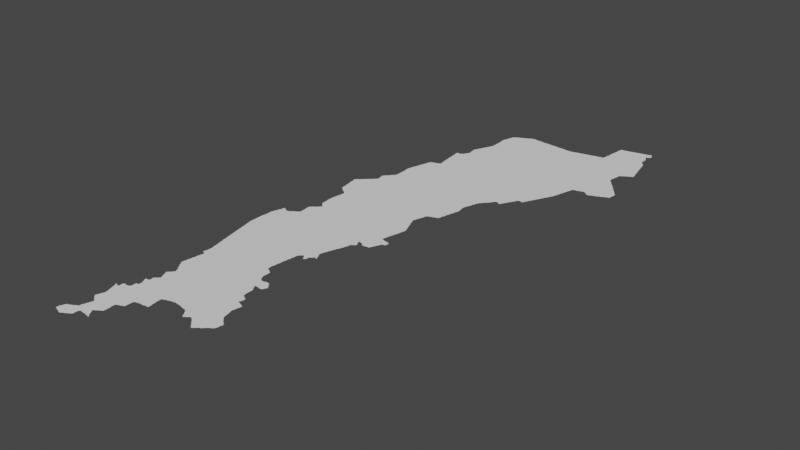 # Source: valparaiso.blend  (saved by Blender 3.3.6; exported with 4.5.12 LTS)
import bpy
from mathutils import Matrix  # noqa: F401  (used for matrix-valued properties, if any)

bpy.ops.wm.read_factory_settings(use_empty=True)
scene = bpy.context.scene
scene.name = 'Scene'

# ---- collections
col_collection = bpy.data.collections.new('Collection'); scene.collection.children.link(col_collection)

# ---- node groups
ng_auto_smooth = bpy.data.node_groups.new('Auto Smooth', 'GeometryNodeTree')
_s = ng_auto_smooth.interface.new_socket(name='Geometry', in_out='OUTPUT', socket_type='NodeSocketGeometry')
_s = ng_auto_smooth.interface.new_socket(name='Geometry', in_out='INPUT', socket_type='NodeSocketGeometry')
_s = ng_auto_smooth.interface.new_socket(name='Angle', in_out='INPUT', socket_type='NodeSocketFloat')
_s.subtype = 'ANGLE'
_s.min_value = 0.0
_s.max_value = 3.142
ng_auto_smooth.is_modifier = True
_N = ng_auto_smooth.nodes; _L = ng_auto_smooth.links
n0 = _N.new('NodeGroupOutput'); n0.name = 'Group Output'; n0.location = (480, -100)
n1 = _N.new('NodeGroupInput'); n1.name = 'Group Input'; n1.location = (-420, -300)
n2 = _N.new('NodeGroupInput'); n2.name = 'Group Input.001'; n2.location = (-60, -100)
n3 = _N.new('GeometryNodeSetShadeSmooth'); n3.name = 'Set Shade Smooth'; n3.location = (120, -100)
n3.domain = 'EDGE'
n4 = _N.new('GeometryNodeSetShadeSmooth'); n4.name = 'Set Shade Smooth.001'; n4.location = (300, -100)
n5 = _N.new('GeometryNodeInputMeshEdgeAngle'); n5.name = 'Edge Angle'; n5.location = (-420, -220)
n6 = _N.new('GeometryNodeInputEdgeSmooth'); n6.name = 'Is Edge Smooth'; n6.location = (-60, -160)
n7 = _N.new('GeometryNodeInputShadeSmooth'); n7.name = 'Is Face Smooth'; n7.location = (-240, -340)
n8 = _N.new('FunctionNodeBooleanMath'); n8.name = 'Boolean Math'; n8.location = (-60, -220)
n9 = _N.new('FunctionNodeCompare'); n9.name = 'Compare'; n9.location = (-240, -180)
n9.operation = 'LESS_EQUAL'
_L.new(n5.outputs[0], n9.inputs[0])
_L.new(n4.outputs[0], n0.inputs[0])
_L.new(n1.outputs[1], n9.inputs[1])
_L.new(n9.outputs[0], n8.inputs[0])
_L.new(n7.outputs[0], n8.inputs[1])
_L.new(n2.outputs[0], n3.inputs[0])
_L.new(n6.outputs[0], n3.inputs[1])
_L.new(n3.outputs[0], n4.inputs[0])
_L.new(n8.outputs[0], n3.inputs[2])
n0.is_active_output = True

# ---- world
world_world = bpy.data.worlds.new('World'); scene.world = world_world
world_world.use_nodes = True; world_world.node_tree.nodes.clear()
_N = world_world.node_tree.nodes; _L = world_world.node_tree.links
n0 = _N.new('ShaderNodeOutputWorld'); n0.name = 'World Output'; n0.location = (300, 300)
n1 = _N.new('ShaderNodeBackground'); n1.name = 'Background'; n1.location = (10, 300)
n1.inputs[0].default_value = (0.05088, 0.05088, 0.05088, 1.0)
_L.new(n1.outputs[0], n0.inputs[0])
n0.is_active_output = True
world_world.color = (0.05088, 0.05088, 0.05088)
world_world.use_sun_shadow = False
world_world.sun_shadow_jitter_overblur = 0.0

# ---- meshes
me_mesh = bpy.data.meshes.new('Mesh')
me_mesh.from_pydata([(-71.8, -33.92, -5.375e-08), (-71.79, -33.92, -8.551e-08), (-71.77, -33.93, -9.255e-08), (-71.74, -33.94, -4.528e-08), (-71.75, -33.93, -9.501e-08), (-71.73, -33.94, -7.937e-08), (-71.74, -33.84, -9.988e-08), (-71.71, -33.95, -8.723e-08), (-71.69, -33.95, -8.144e-08), (-71.67, -33.93, -9.342e-08), (-71.83, -33.91, -8.477e-08), (-71.83, -33.89, -9.215e-08), (-71.83, -33.85, -8.25e-08), (-71.82, -33.84, -5.951e-08), (-71.81, -33.91, -9.692e-08), (-71.83, -33.87, -9.474e-08), (-71.81, -33.83, -9.597e-08), (-71.81, -33.81, -8.498e-08), (-71.8, -33.79, -6.3e-08), (-71.79, -33.79, -9.848e-08), (-71.79, -33.77, -7.937e-08), (-71.77, -33.77, -8.99e-08), (-71.75, -33.77, -9.926e-08), (-71.75, -33.76, -6.459e-08), (-71.73, -33.75, -8.785e-08), (-71.71, -33.75, -9.641e-08), (-71.71, -33.74, -6.748e-08), (-71.69, -33.73, -9.542e-08), (-71.68, -33.72, -3.329e-08), (-71.7, -33.44, -9.133e-08), (-71.71, -33.43, -8.424e-08), (-71.7, -33.41, -7.852e-08), (-71.7, -33.4, -4.606e-08), (-71.68, -33.46, -4.217e-08), (-71.69, -33.45, -8.081e-08), (-71.69, -33.39, -9.636e-08), (-71.69, -33.37, -9.052e-08), (-71.68, -33.35, -8.091e-08), (-71.68, -33.34, -5.375e-08), (-71.74, -33.09, -3.329e-08), (-71.72, -33.14, -3.329e-08), (-71.72, -33.13, -7.277e-08), (-71.73, -33.11, -8.723e-08), (-71.74, -33.1, -4.772e-08), (-71.74, -33.09, -7.741e-08), (-71.73, -33.09, -8.939e-08), (-71.74, -33.09, -4.439e-08), (-71.73, -33.1, -8.279e-08), (-71.7, -33.2, -6.469e-08), (-71.7, -33.19, -6.972e-08), (-71.71, -33.17, -8.529e-08), (-71.71, -33.15, -9.136e-08), (-71.71, -33.13, -9.988e-08), (-71.71, -33.1, -5.555e-08), (-71.68, -33.26, -6.469e-08), (-71.68, -33.25, -6.972e-08), (-71.69, -33.23, -8.529e-08), (-71.69, -33.21, -9.442e-08), (-71.57, -33.15, -9.988e-08), (-71.69, -33.11, -9.476e-08), (-71.72, -30.81, -3.329e-08), (-71.72, -30.81, -4.439e-08), (-71.7, -30.91, -4.661e-08), (-71.7, -30.89, -7.53e-08), (-71.7, -30.87, -8.334e-08), (-71.71, -30.85, -8.952e-08), (-71.71, -30.83, -9.69e-08), (-71.71, -30.81, -8.802e-08), (-71.71, -30.81, -9.427e-08), (-71.71, -30.79, -9.875e-08), (-71.71, -30.77, -9.364e-08), (-71.71, -30.75, -9.479e-08), (-71.71, -30.73, -9.275e-08), (-71.68, -31.0, -4.578e-08), (-71.68, -30.99, -6.972e-08), (-71.68, -30.97, -8.6e-08), (-71.69, -30.95, -8.823e-08), (-71.69, -30.93, -9.089e-08), (-71.69, -30.91, -9.948e-08), (-71.56, -30.67, -9.988e-08), (-71.7, -33.1, 3.329e-08), (-71.71, -30.71, -9.111e-08), (-71.71, -30.69, -9.156e-08), (-71.71, -30.67, -9.326e-08), (-71.71, -30.65, -9.324e-08), (-71.71, -30.63, -9.244e-08), (-71.71, -30.61, -9.113e-08), (-71.7, -30.59, -8.74e-08), (-71.7, -30.55, -9.669e-08), (-71.7, -30.53, -9.497e-08), (-71.7, -30.51, -7.491e-08), (-71.7, -30.49, -7.491e-08), (-71.7, -30.45, -4.756e-08), (-71.7, -30.57, -9.308e-08), (-71.69, -30.45, -9.742e-08), (-71.69, -30.43, -8.953e-08), (-71.69, -30.41, -8.135e-08), (-71.68, -30.39, -5.993e-08), (-71.7, -30.47, 4.92e-08), (-71.68, -33.94, -4.412e-08), (-71.65, -33.92, -7.67e-08), (-71.64, -33.92, -3.329e-08), (-71.67, -33.72, -7.551e-08), (-71.65, -33.69, -9.2e-08), (-71.65, -33.67, -8.48e-08), (-71.64, -33.65, -7.116e-08), (-71.64, -33.64, -4.439e-08), (-71.63, -33.91, -8.848e-08), (-71.65, -33.71, -1.028e-07), (-71.63, -33.63, -9.439e-08), (-71.63, -33.61, -8.92e-08), (-71.61, -33.9, -7.01e-08), (-71.61, -33.89, -9.848e-08), (-71.55, -33.68, -9.988e-08), (-71.62, -33.59, -8.767e-08), (-71.59, -33.89, -8.18e-08), (-71.56, -33.79, -9.572e-08), (-71.58, -33.88, -6.193e-08), (-71.57, -33.87, -9.597e-08), (-71.56, -33.85, -9.015e-08), (-71.56, -33.87, -7.687e-08), (-71.56, -33.82, -8.74e-08), (-71.55, -33.77, -8.535e-08), (-71.53, -33.76, -8.234e-08), (-71.51, -33.77, -8.685e-08), (-71.49, -33.77, -9.305e-08), (-71.47, -33.77, -9.831e-08), (-71.45, -33.77, -9.517e-08), (-71.44, -33.67, -8.048e-08), (-71.43, -33.65, -9.458e-08), (-71.43, -33.78, -4.735e-08), (-71.43, -33.77, -1.041e-07), (-71.42, -33.7, -7.106e-08), (-71.43, -33.69, -9.067e-08), (-71.41, -33.78, -8.304e-08), (-71.41, -33.73, -9.848e-08), (-71.41, -33.71, -8.186e-08), (-71.41, -33.65, -7.92e-08), (-71.39, -33.78, -9.632e-08), (-71.39, -33.75, -9.306e-08), (-71.4, -33.73, -7.166e-08), (-71.4, -33.64, -4.162e-08), (-71.39, -33.63, -9.079e-08), (-71.37, -33.61, -9.665e-08), (-71.37, -33.79, -1.044e-07), (-71.36, -33.78, -9.5e-08), (-71.38, -33.78, -8.74e-08), (-71.36, -33.79, -4.578e-08), (-71.37, -33.77, -8.505e-08), (-71.38, -33.76, -5.28e-08), (-71.37, -33.62, -7.025e-08), (-71.66, -33.48, -6.587e-08), (-71.67, -33.47, -8.437e-08), (-71.67, -33.29, -9.129e-08), (-71.65, -33.49, -7.999e-08), (-71.67, -33.33, -9.896e-08), (-71.67, -33.31, -9.968e-08), (-71.62, -33.57, -6.685e-08), (-71.63, -33.51, -7.55e-08), (-71.63, -33.49, -9.926e-08), (-71.61, -33.57, -9.681e-08), (-71.61, -33.55, -8.238e-08), (-71.6, -33.53, -8.231e-08), (-71.61, -33.51, -9.619e-08), (-71.54, -33.5, -9.988e-08), (-71.34, -33.43, -9.682e-08), (-71.33, -33.23, -9.988e-08), (-71.34, -33.45, -9.493e-08), (-71.67, -33.27, -9.455e-08), (-71.67, -33.11, -9.305e-08), (-71.67, -33.09, -9.331e-08), (-71.67, -33.07, -9.292e-08), (-71.67, -33.05, -9.156e-08), (-71.67, -33.04, -6.796e-08), (-71.65, -33.03, -9.354e-08), (-71.64, -33.02, -4.395e-08), (-71.63, -33.03, -8.739e-08), (-71.64, -33.02, -3.329e-08), (-71.61, -33.04, -8.132e-08), (-71.59, -33.03, -8.566e-08), (-71.57, -33.03, -9.926e-08), (-71.57, -33.02, -7.311e-08), (-71.55, -33.01, -9.4e-08), (-71.55, -32.99, -9.366e-08), (-71.55, -32.97, -9.156e-08), (-71.46, -32.99, -9.988e-08), (-71.27, -32.84, -9.988e-08), (-71.56, -32.78, -4.412e-08), (-71.56, -32.78, -5.827e-08), (-71.55, -32.95, -9.156e-08), (-71.55, -32.93, -8.186e-08), (-71.54, -32.82, -6.989e-08), (-71.54, -32.81, -7.753e-08), (-71.55, -32.79, -9.302e-08), (-71.55, -32.78, -8.088e-08), (-71.53, -32.93, -9.331e-08), (-71.52, -32.86, -4.578e-08), (-71.52, -32.85, -7.59e-08), (-71.53, -32.83, -9.057e-08), (-71.53, -32.78, -8.299e-08), (-71.51, -32.93, -9.503e-08), (-71.51, -32.89, -9.672e-08), (-71.51, -32.87, -9.614e-08), (-71.51, -32.78, -8.74e-08), (-71.5, -32.73, -5.261e-08), (-71.5, -32.71, -6.4e-08), (-71.51, -32.91, -9.608e-08), (-71.49, -32.77, -9.506e-08), (-71.49, -32.75, -9.643e-08), (-71.49, -32.73, -9.624e-08), (-71.49, -32.71, -9.508e-08), (-71.49, -32.69, -7.135e-08), (-71.47, -32.69, -9.587e-08), (-71.46, -32.67, -7.135e-08), (-71.45, -32.67, -9.587e-08), (-71.44, -32.65, -7.283e-08), (-71.43, -32.65, -9.705e-08), (-71.48, -32.53, -6.084e-08), (-71.49, -32.51, -8.147e-08), (-71.48, -32.5, -5.327e-08), (-71.46, -32.58, -3.329e-08), (-71.46, -32.57, -7.219e-08), (-71.47, -32.55, -8.802e-08), (-71.47, -32.53, -9.615e-08), (-71.45, -32.5, -9.988e-08), (-71.47, -32.49, -8.537e-08), (-71.46, -32.48, -6.126e-08), (-71.46, -32.34, -3.329e-08), (-71.47, -32.33, -7.877e-08), (-71.44, -32.62, -5.438e-08), (-71.44, -32.61, -8.091e-08), (-71.45, -32.59, -9.312e-08), (-71.45, -32.47, -8.826e-08), (-71.44, -32.46, -6.703e-08), (-71.44, -32.36, -8.141e-08), (-71.45, -32.35, -9.169e-08), (-71.43, -32.63, -9.51e-08), (-71.33, -32.46, -9.988e-08), (-71.43, -32.45, -9.051e-08), (-71.42, -32.43, -7.135e-08), (-71.42, -32.4, -3.329e-08), (-71.43, -32.39, -8.822e-08), (-71.43, -32.37, -9.508e-08), (-71.41, -32.43, -9.677e-08), (-71.41, -32.41, -8.766e-08), (-71.54, -32.22, -4.217e-08), (-71.54, -32.21, -8.005e-08), (-71.54, -32.19, -7.14e-08), (-71.54, -32.17, -4.756e-08), (-71.52, -32.25, -6.95e-08), (-71.53, -32.23, -9.92e-08), (-71.53, -32.17, -9.848e-08), (-71.53, -32.11, -9.157e-08), (-71.52, -32.09, -8.435e-08), (-71.52, -32.07, -7.915e-08), (-71.52, -32.05, -6.848e-08), (-71.52, -32.04, -4.439e-08), (-71.5, -32.28, -7.01e-08), (-71.51, -32.27, -7.935e-08), (-71.51, -32.25, -9.681e-08), (-71.53, -32.15, -9.574e-08), (-71.53, -32.13, -9.445e-08), (-71.51, -32.03, -9.536e-08), (-71.51, -32.01, -9.374e-08), (-71.48, -32.31, -8.256e-08), (-71.49, -32.29, -8.94e-08), (-71.47, -32.31, -9.677e-08), (-71.4, -32.17, -9.988e-08), (-71.55, -31.85, -7.76e-08), (-71.54, -31.83, -8.299e-08), (-71.54, -31.81, -6.57e-08), (-71.54, -31.8, -4.439e-08), (-71.54, -31.68, -3.329e-08), (-71.52, -31.86, -3.329e-08), (-71.53, -31.85, -9.963e-08), (-71.53, -31.79, -9.447e-08), (-71.53, -31.73, -8.685e-08), (-71.53, -31.71, -8.942e-08), (-71.53, -31.69, -9.257e-08), (-71.51, -31.99, -9.273e-08), (-71.51, -31.97, -8.756e-08), (-71.5, -31.95, -8.359e-08), (-71.5, -31.93, -7.588e-08), (-71.5, -31.91, -4.735e-08), (-71.51, -31.86, -6.972e-08), (-71.47, -31.74, -9.988e-08), (-71.53, -31.77, -9.455e-08), (-71.53, -31.75, -9.286e-08), (-71.49, -31.91, -9.85e-08), (-71.49, -31.89, -9.958e-08), (-71.49, -31.87, -9.411e-08), (-71.6, -31.39, -5.69e-08), (-71.6, -31.37, -7.852e-08), (-71.58, -31.48, -4.606e-08), (-71.58, -31.47, -7.708e-08), (-71.59, -31.45, -8.468e-08), (-71.59, -31.43, -9.157e-08), (-71.59, -31.41, -9.415e-08), (-71.59, -31.39, -9.927e-08), (-71.56, -31.58, -4.439e-08), (-71.56, -31.57, -6.784e-08), (-71.56, -31.55, -9.565e-08), (-71.57, -31.53, -9.923e-08), (-71.57, -31.51, -9.466e-08), (-71.57, -31.49, -9.692e-08), (-71.54, -31.67, -6.187e-08), (-71.54, -31.65, -8.18e-08), (-71.55, -31.63, -8.928e-08), (-71.55, -31.61, -9.301e-08), (-71.55, -31.59, -9.554e-08), (-71.45, -31.43, -9.988e-08), (-71.66, -31.1, -4.578e-08), (-71.66, -31.09, -6.972e-08), (-71.66, -31.07, -8.883e-08), (-71.67, -31.05, -8.796e-08), (-71.64, -31.2, -4.578e-08), (-71.64, -31.19, -7.39e-08), (-71.64, -31.17, -8.416e-08), (-71.65, -31.15, -9.087e-08), (-71.65, -31.13, -9.306e-08), (-71.65, -31.11, -9.614e-08), (-71.62, -31.3, -6.78e-08), (-71.62, -31.29, -6.57e-08), (-71.62, -31.26, -8.484e-08), (-71.63, -31.25, -9.061e-08), (-71.63, -31.23, -9.056e-08), (-71.63, -31.21, -9.614e-08), (-71.61, -31.35, -8.951e-08), (-71.61, -31.33, -9.002e-08), (-71.61, -31.31, -9.677e-08), (-71.52, -31.18, -9.988e-08), (-71.18, -31.31, -9.988e-08), (-71.67, -31.03, -9.438e-08), (-71.67, -31.01, -9.981e-08), (-71.27, -30.93, -9.988e-08), (-71.27, -30.57, -9.988e-08), (-71.36, -33.79, -4.439e-08), (-71.36, -33.79, -5.868e-08), (-71.35, -33.61, -8.505e-08), (-71.34, -33.6, -5.771e-08), (-71.33, -33.57, -1.04e-07), (-71.34, -33.47, -9.132e-08), (-71.33, -33.59, -9.056e-08), (-71.33, -33.55, -9.156e-08), (-71.33, -33.53, -8.952e-08), (-71.33, -33.51, -8.99e-08), (-71.33, -33.49, -8.685e-08), (-71.33, -33.41, -9.04e-08), (-71.31, -33.4, -7.88e-08), (-71.29, -33.39, -9.305e-08), (-71.3, -33.4, -4.412e-08), (-71.27, -33.39, -8.565e-08), (-71.22, -33.29, -9.551e-08), (-71.25, -33.38, -6.564e-08), (-71.25, -33.37, -9.722e-08), (-71.23, -33.37, -8.914e-08), (-71.23, -33.34, -9.988e-08), (-71.22, -33.37, -7.501e-08), (-71.22, -33.35, -8.359e-08), (-71.22, -33.33, -8.324e-08), (-71.22, -33.31, -8.324e-08), (-71.21, -33.23, -9.321e-08), (-70.99, -33.15, -9.972e-08), (-71.22, -33.27, -7.491e-08), (-71.22, -33.25, -6.73e-08), (-71.19, -33.22, -7.971e-08), (-71.17, -33.22, -6.73e-08), (-71.15, -33.22, -4.717e-08), (-71.15, -33.21, -9.77e-08), (-71.13, -33.21, -9.477e-08), (-71.01, -33.07, -9.912e-08), (-71.11, -33.21, -9.144e-08), (-71.09, -33.21, -8.997e-08), (-71.07, -33.21, -9.245e-08), (-71.05, -33.2, -8.737e-08), (-71.12, -32.56, -9.988e-08), (-71.08, -32.16, -9.988e-08), (-71.22, -31.71, -9.988e-08), (-70.9, -31.84, -9.988e-08), (-70.98, -31.12, -9.988e-08), (-70.88, -30.77, -9.988e-08), (-71.03, -33.2, -7.915e-08), (-71.01, -32.99, -9.64e-08), (-71.01, -33.2, -6.73e-08), (-70.99, -33.19, -9.289e-08), (-71.0, -33.13, -9.029e-08), (-71.01, -33.05, -9.264e-08), (-71.01, -33.03, -9.159e-08), (-71.01, -33.01, -8.997e-08), (-71.01, -32.97, -9.402e-08), (-70.99, -33.2, -4.717e-08), (-70.99, -33.17, -8.942e-08), (-71.0, -33.11, -8.088e-08), (-71.0, -33.09, -6.948e-08), (-71.0, -33.07, -4.756e-08), (-70.99, -32.97, -8.707e-08), (-70.97, -32.96, -7.277e-08), (-70.96, -32.96, -8.82e-08), (-70.91, -32.77, -9.988e-08), (-70.95, -32.95, -9.499e-08), (-70.93, -32.95, -8.897e-08), (-70.91, -32.94, -7.955e-08), (-70.89, -32.94, -7.497e-08), (-70.89, -32.93, -9.79e-08), (-70.87, -32.93, -8.953e-08), (-70.82, -32.92, -9.124e-08), (-70.85, -32.93, -8.523e-08), (-70.83, -32.92, -6.784e-08), (-70.82, -32.92, -3.329e-08), (-70.82, -32.92, -3.329e-08), (-70.81, -32.92, -7.619e-08), (-70.8, -32.92, -5.716e-08), (-70.82, -32.92, -9.597e-08), (-70.79, -32.92, -8.739e-08), (-70.77, -32.92, -8.435e-08), (-70.7, -32.63, -9.988e-08), (-70.75, -32.93, -9.281e-08), (-70.73, -32.93, -9.49e-08), (-70.69, -32.15, -9.988e-08), (-70.8, -31.5, -9.988e-08), (-70.64, -31.27, -9.988e-08), (-70.63, -30.65, -9.988e-08), (-70.6, -32.96, -3.329e-08), (-70.59, -32.97, -8.236e-08), (-70.56, -33.0, -7.688e-08), (-70.57, -32.99, -8.363e-08), (-70.57, -32.97, -9.869e-08), (-70.54, -33.03, -7.311e-08), (-70.55, -33.01, -9.223e-08), (-70.52, -33.06, -8.078e-08), (-70.53, -33.05, -8.566e-08), (-70.53, -33.03, -9.926e-08), (-70.51, -33.08, -6.869e-08), (-70.51, -33.07, -9.419e-08), (-70.51, -33.01, -9.988e-08), (-70.5, -33.08, -5.527e-08), (-70.49, -33.07, -9.083e-08), (-70.49, -33.05, -9.988e-08), (-70.45, -33.03, -9.91e-08), (-70.47, -33.06, -6.748e-08), (-70.47, -33.05, -9.587e-08), (-70.45, -33.05, -7.658e-08), (-70.43, -33.03, -8.346e-08), (-70.41, -33.02, -7.251e-08), (-70.39, -33.03, -9.629e-08), (-70.7, -32.94, -4.578e-08), (-70.71, -32.93, -9.849e-08), (-70.69, -32.94, -6.972e-08), (-70.67, -32.94, -8.359e-08), (-70.65, -32.95, -8.707e-08), (-70.63, -32.95, -9.111e-08), (-70.61, -32.95, -9.31e-08), (-70.36, -32.74, -9.988e-08), (-70.48, -32.55, -9.988e-08), (-70.44, -32.28, -9.988e-08), (-70.46, -32.45, -4.994e-08), (-70.46, -32.4, -6.243e-08), (-70.25, -32.43, -9.985e-08), (-70.52, -31.91, -9.988e-08), (-70.39, -32.02, -9.988e-08), (-70.45, -31.85, -9.544e-08), (-70.47, -31.73, -9.564e-08), (-70.47, -31.81, -9.146e-08), (-70.47, -31.79, -9.364e-08), (-70.47, -31.77, -9.364e-08), (-70.47, -31.75, -9.364e-08), (-70.47, -31.71, -9.188e-08), (-70.47, -31.69, -9.275e-08), (-70.44, -31.86, -6.634e-08), (-70.46, -31.83, -4.994e-08), (-70.46, -31.82, -3.329e-08), (-70.42, -31.88, -7.695e-08), (-70.43, -31.87, -8.643e-08), (-70.41, -31.89, -9.614e-08), (-70.56, -31.51, -9.325e-08), (-70.57, -31.59, -9.343e-08), (-70.55, -31.39, -9.687e-08), (-70.57, -31.61, -8.775e-08), (-70.57, -31.57, -9.111e-08), (-70.57, -31.55, -9.215e-08), (-70.57, -31.53, -9.458e-08), (-70.55, -31.63, -8.569e-08), (-70.56, -31.62, -3.329e-08), (-70.56, -31.52, -4.162e-08), (-70.56, -31.49, -7.491e-08), (-70.56, -31.47, -8.005e-08), (-70.56, -31.45, -8.468e-08), (-70.55, -31.43, -8.756e-08), (-70.55, -31.41, -8.952e-08), (-70.55, -31.37, -9.188e-08), (-70.53, -31.65, -9.388e-08), (-70.54, -31.64, -6.354e-08), (-70.51, -31.65, -7.715e-08), (-70.49, -31.67, -9.095e-08), (-70.5, -31.66, -4.217e-08), (-70.47, -31.68, -7.025e-08), (-70.54, -30.98, -9.988e-08), (-70.55, -31.35, -9.458e-08), (-70.54, -31.31, -8.414e-08), (-70.53, -31.23, -9.475e-08), (-70.54, -31.34, -4.162e-08), (-70.54, -31.33, -5.842e-08), (-70.54, -31.29, -8.416e-08), (-70.53, -31.27, -8.788e-08), (-70.53, -31.25, -9.018e-08), (-70.53, -31.21, -9.458e-08), (-70.52, -31.19, -6.884e-08), (-70.52, -31.2, -4.162e-08), (-70.52, -31.17, -7.708e-08), (-70.52, -31.15, -8.416e-08), (-70.51, -31.13, -8.798e-08), (-70.5, -31.12, -4.217e-08), (-70.49, -31.11, -8.92e-08), (-70.48, -31.1, -6.023e-08), (-70.47, -31.09, -9.492e-08), (-70.44, -31.1, -4.412e-08), (-70.45, -31.09, -9.018e-08), (-70.42, -31.13, -7.068e-08), (-70.43, -31.11, -9.168e-08), (-70.4, -31.16, -5.868e-08), (-70.41, -31.15, -8.536e-08), (-70.41, -31.13, -9.926e-08), (-70.41, -30.8, -9.988e-08), (-70.31, -30.97, -1.03e-07), (-70.39, -33.04, -7.135e-08), (-70.36, -33.06, -6.703e-08), (-70.37, -33.05, -9.914e-08), (-70.34, -33.08, -6.023e-08), (-70.35, -33.07, -9.347e-08), (-70.32, -33.1, -6.326e-08), (-70.33, -33.09, -9.185e-08), (-70.27, -33.07, -9.988e-08), (-70.3, -33.12, -7.593e-08), (-70.31, -33.11, -8.928e-08), (-70.28, -33.14, -4.217e-08), (-70.29, -33.13, -8.768e-08), (-70.26, -33.16, -3.329e-08), (-70.27, -33.15, -8.5e-08), (-70.25, -33.17, -8.138e-08), (-70.23, -33.17, -8.186e-08), (-70.21, -33.15, -9.315e-08), (-70.22, -33.16, -4.217e-08), (-70.2, -33.14, -6.326e-08), (-70.19, -33.13, -9.306e-08), (-70.17, -33.12, -7.132e-08), (-70.17, -33.11, -9.681e-08), (-70.15, -33.11, -7.65e-08), (-70.13, -33.09, -9.687e-08), (-70.14, -33.1, -2.096e-08), (-70.12, -33.08, -6.792e-08), (-70.11, -33.07, -9.05e-08), (-70.1, -33.06, -6.354e-08), (-70.09, -33.05, -9.492e-08), (-70.2, -32.91, -9.988e-08), (-70.14, -32.71, -9.775e-08), (-70.13, -32.73, -9.302e-08), (-70.15, -32.67, -9.257e-08), (-70.15, -32.65, -8.92e-08), (-70.13, -32.77, -9.926e-08), (-70.13, -32.75, -9.134e-08), (-70.14, -32.69, -6.326e-08), (-70.14, -32.68, -3.329e-08), (-70.1, -32.8, -7.612e-08), (-70.11, -32.79, -8.718e-08), (-70.12, -32.77, -5.69e-08), (-70.08, -32.82, -8.043e-08), (-70.09, -32.81, -9.05e-08), (-70.25, -32.41, -9.924e-08), (-70.23, -32.43, -9.815e-08), (-70.23, -32.37, -9.56e-08), (-70.25, -32.32, -9.014e-08), (-70.19, -32.45, -1.019e-07), (-70.24, -32.4, -4.578e-08), (-70.24, -32.39, -7.425e-08), (-70.23, -32.35, -8.92e-08), (-70.23, -32.33, -8.24e-08), (-70.21, -32.44, -7.616e-08), (-70.2, -32.44, -4.162e-08), (-70.16, -32.63, -8.891e-08), (-70.16, -32.59, -8.72e-08), (-70.15, -32.57, -9.104e-08), (-70.17, -32.45, -8.49e-08), (-70.16, -32.61, -7.454e-08), (-70.15, -32.55, -9.111e-08), (-70.15, -32.53, -9.36e-08), (-70.14, -32.51, -7.356e-08), (-70.15, -32.47, -9.848e-08), (-70.15, -32.46, -6.3e-08), (-70.14, -32.52, -4.162e-08), (-70.14, -32.49, -8.089e-08), (-70.13, -32.47, -7.971e-08), (-70.31, -32.27, -9.684e-08), (-70.35, -32.09, -9.684e-08), (-70.35, -32.07, -8.698e-08), (-70.37, -32.05, -8.978e-08), (-70.38, -32.03, -5.993e-08), (-70.38, -32.03, -5.993e-08), (-70.38, -32.03, -3.329e-08), (-70.37, -32.03, -4.994e-08), (-70.37, -32.03, -4.994e-08), (-70.37, -32.04, -6.291e-08), (-70.36, -32.03, -5.716e-08), (-70.33, -32.11, -9.379e-08), (-70.36, -32.06, -4.217e-08), (-70.35, -32.03, -9.861e-08), (-70.32, -32.13, -8.248e-08), (-70.34, -32.09, -7.166e-08), (-70.33, -32.03, -9.49e-08), (-70.31, -32.29, -9.691e-08), (-70.32, -32.25, -7.491e-08), (-70.32, -32.23, -7.491e-08), (-70.32, -32.21, -7.491e-08), (-70.32, -32.19, -7.491e-08), (-70.32, -32.17, -7.491e-08), (-70.32, -32.15, -7.491e-08), (-70.32, -32.12, -5.438e-08), (-70.3, -32.04, -4.578e-08), (-70.31, -32.03, -9.614e-08), (-70.23, -31.99, -1.001e-07), (-70.29, -32.29, -8.321e-08), (-70.29, -32.04, -8.615e-08), (-70.27, -32.31, -9.41e-08), (-70.28, -32.3, -5.868e-08), (-70.27, -32.04, -8.25e-08), (-70.25, -32.04, -7.01e-08), (-70.25, -32.03, -9.41e-08), (-70.23, -32.01, -8.524e-08), (-70.24, -32.32, -3.329e-08), (-70.24, -32.02, -5.438e-08), (-70.39, -31.89, -9.364e-08), (-70.33, -31.92, -9.988e-08), (-70.37, -31.89, -9.587e-08), (-70.35, -31.89, -9.77e-08), (-70.35, -31.88, -4.717e-08), (-70.33, -31.88, -4.994e-08), (-70.31, -31.88, -4.994e-08), (-70.3, -31.88, -7.273e-08), (-70.27, -31.91, -9.926e-08), (-70.27, -31.89, -8.048e-08), (-70.28, -31.88, -3.329e-08), (-70.25, -31.93, -9.45e-08), (-70.25, -31.91, -7.627e-08), (-70.23, -31.95, -9.5e-08), (-70.24, -31.93, -7.037e-08), (-70.22, -31.98, -5.771e-08), (-70.21, -31.97, -8.383e-08), (-70.22, -31.96, -6.703e-08), (-70.4, -31.16, -6.023e-08), (-70.39, -31.15, -9.399e-08), (-70.4, -31.1, -9.988e-08), (-70.37, -31.09, -9.207e-08), (-70.37, -31.14, -6.973e-08), (-70.37, -31.13, -9.175e-08), (-70.37, -31.11, -9.228e-08), (-70.36, -31.08, -6.023e-08), (-70.35, -31.07, -9.083e-08), (-70.34, -31.06, -5.327e-08), (-70.33, -31.05, -8.743e-08), (-70.32, -31.04, -8.351e-08), (-70.3, -31.04, -7.7e-08), (-70.29, -31.04, -4.994e-08), (-70.27, -31.04, -4.717e-08), (-70.33, -30.93, -9.621e-08), (-70.33, -30.91, -9.848e-08), (-70.32, -30.89, -8.93e-08), (-70.32, -31.03, -9.114e-08), (-70.3, -31.03, -8.802e-08), (-70.3, -30.98, -7.608e-08), (-70.31, -30.95, -8.25e-08), (-70.32, -30.94, -5.438e-08), (-70.32, -30.91, -5.993e-08), (-70.31, -30.87, -8.963e-08), (-70.31, -30.85, -9.603e-08), (-70.3, -30.83, -8.318e-08), (-70.29, -31.01, -9.328e-08), (-70.29, -30.99, -8.25e-08), (-70.3, -30.84, -4.606e-08), (-70.29, -30.81, -8.723e-08), (-70.29, -30.79, -9.349e-08), (-70.28, -30.77, -7.852e-08), (-70.27, -31.03, -8.032e-08), (-70.28, -31.02, -4.412e-08), (-70.28, -30.78, -4.162e-08), (-70.27, -30.75, -8.529e-08), (-70.27, -30.73, -9.221e-08), (-70.26, -30.72, -4.162e-08), (-70.07, -33.04, -7.166e-08), (-70.07, -33.03, -9.76e-08), (-70.05, -33.03, -7.991e-08), (-70.04, -33.02, -6.115e-08), (-70.03, -33.01, -8.469e-08), (-70.02, -32.99, -7.74e-08), (-70.01, -32.97, -8.933e-08), (-70.02, -33.0, -4.162e-08), (-70.07, -32.83, -9.306e-08), (-70.01, -32.93, -9.704e-08), (-70.03, -32.87, -9.817e-08), (-70.03, -32.86, -8.685e-08), (-70.05, -32.85, -9.587e-08), (-70.06, -32.84, -6.597e-08), (-70.01, -32.95, -9.301e-08), (-70.0, -32.91, -7.841e-08), (-70.01, -32.89, -9.926e-08), (-70.01, -32.87, -7.698e-08), (-70.0, -32.92, -4.578e-08), (-70.0, -32.89, -7.68e-08), (-70.44, -32.5, 0.0), (-71.6, -30.55, -8.74e-08), (-71.67, -30.39, -9.952e-08), (-71.6, -30.48, -9.988e-08), (-71.48, -30.35, -9.988e-08), (-71.53, -30.5, -8.74e-08), (-71.67, -30.37, -8.953e-08), (-71.66, -30.33, -6.207e-08), (-71.67, -30.35, -8.686e-08), (-71.65, -30.33, -9.926e-08), (-71.65, -30.31, -9.089e-08), (-71.65, -30.29, -8.407e-08), (-71.64, -30.27, -6.459e-08), (-71.61, -30.32, -9.988e-08), (-71.63, -30.27, -9.926e-08), (-71.64, -30.26, -8.495e-08), (-71.64, -30.25, -4.772e-08), (-71.63, -30.25, -7.741e-08), (-71.63, -30.25, -3.329e-08), (-71.63, -30.26, -6.629e-08), (-71.61, -30.27, -9.095e-08), (-71.62, -30.26, -4.162e-08), (-71.57, -30.29, -8.975e-08), (-71.59, -30.29, -9.926e-08), (-71.59, -30.28, -7.311e-08), (-71.55, -30.3, -6.511e-08), (-71.53, -30.29, -8.753e-08), (-71.51, -30.29, -9.681e-08), (-71.51, -30.28, -6.95e-08), (-71.49, -30.27, -8.94e-08), (-71.48, -30.26, -4.162e-08), (-71.47, -30.25, -7.877e-08), (-71.45, -30.25, -9.677e-08), (-71.45, -30.24, -6.249e-08), (-71.43, -30.23, -8.804e-08), (-71.42, -30.22, -3.329e-08), (-71.39, -30.21, -9.812e-08), (-71.41, -30.21, -7.787e-08), (-71.4, -30.08, -4.578e-08), (-71.39, -30.19, -8.564e-08), (-71.39, -30.17, -9.183e-08), (-71.39, -30.15, -9.156e-08), (-71.39, -30.13, -9.428e-08), (-71.39, -30.11, -9.241e-08), (-71.39, -30.09, -9.855e-08), (-71.16, -30.28, -9.988e-08), (-71.4, -30.07, -5.427e-08), (-71.4, -30.05, -7.869e-08), (-71.4, -30.03, -8.369e-08), (-71.4, -30.01, -7.633e-08), (-71.33, -30.01, -9.988e-08), (-71.39, -30.01, -9.926e-08), (-71.39, -29.99, -7.766e-08), (-71.37, -29.99, -9.76e-08), (-71.37, -29.97, -7.491e-08), (-71.48, -29.2, -4.439e-08), (-71.48, -29.19, -7.082e-08), (-71.48, -29.17, -8.193e-08), (-71.48, -29.15, -9.664e-08), (-71.49, -29.13, -8.902e-08), (-71.47, -29.25, -7.846e-08), (-71.47, -29.23, -9.089e-08), (-71.47, -29.21, -9.536e-08), (-71.45, -29.26, -6.973e-08), (-71.45, -29.25, -9.699e-08), (-71.42, -29.28, -5.28e-08), (-71.43, -29.27, -9.294e-08), (-71.4, -29.3, -3.329e-08), (-71.41, -29.29, -9.81e-08), (-71.39, -29.31, -8.818e-08), (-71.37, -29.32, -7.025e-08), (-71.37, -29.31, -9.655e-08), (-71.52, -28.94, -4.162e-08), (-71.52, -28.93, -5.842e-08), (-71.52, -28.91, -7.142e-08), (-71.5, -29.07, -4.717e-08), (-71.5, -29.05, -7.427e-08), (-71.5, -29.03, -9.354e-08), (-71.51, -29.01, -8.721e-08), (-71.51, -28.99, -9.258e-08), (-71.51, -28.97, -9.734e-08), (-71.51, -28.95, -9.52e-08), (-71.49, -28.92, -9.988e-08), (-71.52, -28.9, -5.874e-08), (-71.51, -28.89, -8.161e-08), (-71.5, -28.88, -3.329e-08), (-71.49, -29.11, -9.32e-08), (-71.49, -29.09, -9.459e-08), (-71.49, -29.07, -9.748e-08), (-71.49, -28.87, -7.894e-08), (-71.47, -28.87, -9.926e-08), (-71.47, -28.85, -7.732e-08), (-71.3, -28.89, -9.988e-08), (-71.45, -28.85, -9.926e-08), (-71.45, -28.83, -7.627e-08), (-71.43, -28.83, -9.76e-08), (-71.43, -28.81, -7.468e-08), (-71.41, -28.81, -9.76e-08), (-71.41, -28.8, -7.391e-08), (-71.39, -28.79, -9.104e-08), (-71.39, -28.77, -7.135e-08), (-71.37, -28.76, -7.275e-08), (-71.12, -30.54, -9.988e-08), (-70.97, -30.54, -8.74e-08), (-71.02, -29.95, -9.988e-08), (-71.35, -29.97, -9.587e-08), (-71.35, -29.96, -6.973e-08), (-71.34, -29.79, -6.611e-08), (-71.34, -29.77, -8.132e-08), (-71.33, -29.95, -9.399e-08), (-71.32, -29.94, -6.354e-08), (-71.32, -29.82, -7.068e-08), (-71.33, -29.81, -8.229e-08), (-71.33, -29.79, -9.926e-08), (-71.31, -29.93, -9.099e-08), (-71.3, -29.92, -5.327e-08), (-71.3, -29.84, -8.163e-08), (-71.31, -29.83, -8.959e-08), (-71.29, -29.91, -8.814e-08), (-71.28, -29.87, -7.299e-08), (-71.29, -29.85, -9.5e-08), (-71.24, -29.94, -9.988e-08), (-71.27, -29.89, -9.013e-08), (-71.27, -29.87, -9.741e-08), (-71.23, -29.7, -9.988e-08), (-71.34, -29.75, -8.324e-08), (-71.34, -29.73, -9.726e-08), (-71.34, -29.71, -9.04e-08), (-71.35, -29.69, -8.647e-08), (-71.35, -29.67, -8.99e-08), (-71.35, -29.65, -8.902e-08), (-71.35, -29.63, -9.156e-08), (-71.35, -29.61, -9.445e-08), (-71.35, -29.59, -9.422e-08), (-71.35, -29.57, -9.076e-08), (-71.35, -29.55, -8.738e-08), (-71.34, -29.53, -8.777e-08), (-71.34, -29.51, -8.005e-08), (-71.34, -29.49, -6.73e-08), (-71.34, -29.47, -6.628e-08), (-71.33, -29.45, -9.667e-08), (-71.33, -29.47, -9.89e-08), (-71.0, -29.46, -9.988e-08), (-71.34, -29.34, -5.868e-08), (-71.35, -29.33, -9.306e-08), (-71.33, -29.43, -9.094e-08), (-71.33, -29.41, -8.902e-08), (-71.32, -29.39, -8.435e-08), (-71.32, -29.37, -8.005e-08), (-71.33, -29.35, -8.768e-08), (-71.29, -29.23, -9.988e-08), (-70.95, -29.13, -9.988e-08), (-71.13, -28.67, -9.988e-08), (-70.91, -28.81, -9.988e-08), (-71.37, -28.77, -9.649e-08), (-71.35, -28.75, -9.399e-08), (-71.34, -28.74, -6.703e-08), (-71.33, -28.73, -9.399e-08), (-71.32, -28.72, -6.703e-08), (-71.31, -28.71, -8.663e-08), (-71.3, -28.7, -6.126e-08), (-71.29, -28.69, -9.185e-08), (-71.28, -28.68, -6.126e-08), (-71.28, -28.62, -4.578e-08), (-71.28, -28.61, -7.509e-08), (-71.28, -28.59, -9.387e-08), (-71.29, -28.57, -9.128e-08), (-71.29, -28.55, -9.023e-08), (-71.28, -28.53, -7.135e-08), (-71.27, -28.67, -9.39e-08), (-71.27, -28.65, -9.056e-08), (-71.27, -28.63, -9.883e-08), (-71.27, -28.53, -9.681e-08), (-71.27, -28.51, -7.468e-08), (-71.25, -28.51, -9.76e-08), (-71.25, -28.49, -7.55e-08), (-71.23, -28.49, -9.926e-08), (-71.21, -28.47, -9.874e-08), (-71.23, -28.47, -7.732e-08), (-71.21, -28.45, -7.121e-08), (-71.2, -28.44, -3.329e-08), (-71.19, -28.43, -8.293e-08), (-70.89, -28.45, -9.988e-08), (-71.18, -28.42, -6.582e-08), (-71.17, -28.41, -8.602e-08), (-71.16, -28.4, -6.815e-08), (-71.15, -28.39, -9.317e-08), (-71.15, -28.37, -9.275e-08), (-71.15, -28.35, -9.275e-08), (-71.15, -28.33, -9.275e-08), (-71.15, -28.31, -9.862e-08), (-71.15, -28.29, -9.228e-08), (-71.15, -28.27, -9.36e-08), (-71.15, -28.19, -9.781e-08), (-71.15, -28.17, -9.651e-08), (-71.06, -28.19, -9.988e-08), (-71.16, -28.11, -4.994e-08), (-71.16, -28.07, -4.661e-08), (-71.15, -28.07, -9.858e-08), (-71.15, -28.05, -8.914e-08), (-71.15, -28.03, -8.48e-08), (-71.14, -28.01, -6.784e-08), (-71.14, -28.0, -3.329e-08), (-71.13, -27.99, -9.932e-08), (-71.12, -27.95, -7.757e-08), (-71.12, -27.93, -5.327e-08), (-71.13, -27.97, -9.671e-08), (-71.11, -27.93, -9.77e-08), (-71.11, -27.91, -9.056e-08), (-71.11, -27.89, -8.45e-08), (-71.1, -27.87, -7.14e-08), (-71.1, -27.86, -4.439e-08), (-71.02, -27.87, -9.988e-08), (-71.09, -27.85, -9.43e-08), (-71.09, -27.83, -8.897e-08), (-71.08, -27.81, -7.856e-08), (-71.08, -27.79, -5.76e-08), (-71.07, -27.79, -9.848e-08), (-71.07, -27.77, -9.108e-08), (-71.07, -27.75, -8.674e-08), (-71.06, -27.73, -7.277e-08), (-71.06, -27.72, -6.71e-08), (-71.05, -27.71, -9.518e-08), (-71.05, -27.69, -8.24e-08), (-70.96, -30.47, -9.988e-08), (-70.88, -30.51, -9.364e-08), (-70.71, -30.56, -9.988e-08), (-70.74, -30.52, -4.994e-08), (-70.81, -30.32, -9.988e-08), (-70.55, -30.06, -9.988e-08), (-70.71, -29.63, -9.988e-08), (-70.67, -29.36, -9.988e-08), (-70.43, -28.94, -9.988e-08), (-70.77, -28.14, -9.988e-08), (-70.84, -27.88, -9.988e-08), (-70.96, -27.72, -9.988e-08), (-71.03, -27.69, -9.339e-08), (-71.01, -27.68, -7.616e-08), (-70.99, -27.67, -8.802e-08), (-70.97, -27.67, -9.603e-08), (-70.96, -27.66, -7.237e-08), (-70.95, -27.66, -8.152e-08), (-70.93, -27.65, -8.953e-08), (-70.91, -27.65, -9.848e-08), (-70.91, -27.64, -6.564e-08), (-70.9, -27.59, -8.491e-08), (-70.9, -27.57, -8.359e-08), (-70.91, -27.55, -8.756e-08), (-70.91, -27.53, -9.266e-08), (-70.89, -27.63, -9.755e-08), (-70.89, -27.61, -9.926e-08), (-70.64, -27.55, -9.988e-08), (-70.94, -27.29, -4.786e-08), (-70.94, -27.27, -6.73e-08), (-70.94, -27.25, -7.708e-08), (-70.94, -27.23, -8.234e-08), (-70.94, -27.21, -8.74e-08), (-70.92, -27.48, -4.439e-08), (-70.92, -27.47, -6.187e-08), (-70.92, -27.45, -7.708e-08), (-70.92, -27.43, -8.703e-08), (-70.92, -27.41, -8.74e-08), (-70.93, -27.39, -8.848e-08), (-70.93, -27.37, -9.289e-08), (-70.93, -27.35, -9.726e-08), (-70.93, -27.32, -9.442e-08), (-70.93, -27.31, -9.364e-08), (-70.93, -27.29, -9.932e-08), (-70.91, -27.51, -9.089e-08), (-70.91, -27.49, -9.745e-08), (-70.95, -27.19, -8.848e-08), (-70.95, -27.17, -9.29e-08), (-70.95, -27.15, -9.111e-08), (-70.95, -27.14, -7.016e-08), (-70.85, -27.21, -9.988e-08), (-70.93, -27.14, -7.491e-08), (-70.91, -27.14, -7.491e-08), (-70.89, -27.14, -7.491e-08), (-70.87, -27.13, -8.454e-08), (-70.86, -27.12, -4.162e-08), (-70.85, -27.11, -8.94e-08), (-70.84, -27.09, -6.835e-08), (-70.83, -27.09, -9.76e-08), (-70.83, -27.07, -8.324e-08), (-70.82, -27.06, -5.438e-08), (-70.82, -26.91, -4.661e-08), (-70.82, -26.89, -6.952e-08), (-70.81, -27.05, -9.501e-08), (-70.8, -27.03, -7.581e-08), (-70.8, -27.01, -7.532e-08), (-70.8, -26.99, -9.431e-08), (-70.81, -26.97, -8.721e-08), (-70.81, -26.95, -8.92e-08), (-70.81, -26.93, -9.228e-08), (-70.81, -26.91, -9.77e-08), (-70.64, -26.78, -9.988e-08), (-70.82, -26.87, -5.693e-08), (-70.81, -26.87, -9.681e-08), (-70.81, -26.85, -8.397e-08), (-70.8, -26.83, -6.541e-08), (-70.79, -26.83, -9.926e-08), (-70.79, -26.81, -8.894e-08), (-70.78, -26.78, -4.162e-08), (-70.78, -26.79, -8.851e-08), (-70.77, -26.77, -9.153e-08), (-70.76, -26.75, -8.152e-08), (-70.76, -26.74, -2.239e-08), (-70.75, -26.73, -9.393e-08), (-70.75, -26.71, -8.048e-08), (-70.74, -26.69, -5.693e-08), (-70.73, -26.69, -9.587e-08), (-70.73, -26.67, -8.723e-08), (-70.72, -26.65, -6.541e-08), (-70.45, -30.51, -9.988e-08), (-70.28, -30.35, -9.988e-08), (-70.41, -29.78, -9.988e-08), (-70.39, -29.28, -9.988e-08), (-70.58, -28.64, -9.988e-08), (-70.31, -28.62, -9.988e-08), (-70.46, -28.74, -8.74e-08), (-70.46, -28.68, -4.994e-08), (-70.46, -28.64, -4.994e-08), (-70.46, -28.6, -4.994e-08), (-70.46, -28.56, -4.994e-08), (-70.46, -28.52, -4.994e-08), (-70.46, -28.48, -4.994e-08), (-70.55, -28.41, -9.988e-08), (-70.5, -28.37, -9.988e-08), (-70.45, -28.16, -9.988e-08), (-70.46, -28.44, -4.994e-08), (-70.45, -28.38, -2.497e-08), (-70.46, -28.3, -4.994e-08), (-70.46, -28.26, -4.994e-08), (-70.23, -28.3, -9.988e-08), (-70.51, -27.88, -9.988e-08), (-70.29, -27.69, -9.988e-08), (-70.61, -27.07, -9.988e-08), (-70.35, -27.09, -9.988e-08), (-70.46, -27.36, -8.74e-08), (-70.3, -27.42, -9.988e-08), (-70.46, -27.04, -8.74e-08), (-70.46, -26.98, -4.994e-08), (-70.48, -26.89, -9.988e-08), (-70.71, -26.65, -9.756e-08), (-70.71, -26.63, -9.316e-08), (-70.7, -26.61, -7.38e-08), (-70.7, -26.6, -6.078e-08), (-70.69, -26.59, -9.024e-08), (-70.68, -26.57, -8.091e-08), (-70.6, -26.51, -9.988e-08), (-70.46, -26.76, -4.994e-08), (-70.46, -26.72, -4.994e-08), (-70.46, -26.68, -4.994e-08), (-70.46, -26.64, -4.994e-08), (-70.46, -26.6, -4.994e-08), (-70.46, -26.56, -4.994e-08), (-70.31, -26.69, -9.988e-08), (-70.68, -26.55, -8.005e-08), (-70.68, -26.53, -8.324e-08), (-70.68, -26.45, -9.623e-08), (-70.68, -26.43, -8.517e-08), (-70.68, -26.41, -8.74e-08), (-70.68, -26.39, -8.74e-08), (-70.68, -26.37, -8.74e-08), (-70.68, -26.35, -8.74e-08), (-70.68, -26.33, -8.74e-08), (-70.69, -26.31, -8.848e-08), (-70.69, -26.28, -9.304e-08), (-70.69, -26.27, -8.99e-08), (-70.69, -26.25, -8.759e-08), (-70.55, -26.18, -9.988e-08), (-70.5, -26.42, -9.988e-08), (-70.46, -26.52, -4.994e-08), (-70.46, -26.48, -4.994e-08), (-70.46, -26.34, -4.994e-08), (-70.46, -26.3, -4.994e-08), (-70.46, -26.26, -4.994e-08), (-70.33, -26.25, -9.988e-08), (-70.68, -26.23, -7.425e-08), (-70.68, -26.22, -6.652e-08), (-70.67, -26.21, -9.439e-08), (-70.66, -26.17, -8.386e-08), (-70.66, -26.15, -6.582e-08), (-70.66, -26.14, -3.329e-08), (-70.67, -26.19, -9.1e-08), (-70.65, -26.11, -9.002e-08), (-70.64, -26.09, -8.016e-08), (-70.64, -26.07, -5.845e-08), (-70.65, -26.13, -9.909e-08), (-70.63, -26.07, -9.77e-08), (-70.63, -26.05, -8.085e-08), (-70.61, -26.05, -8.893e-08), (-70.6, -26.04, -5.771e-08), (-70.59, -26.03, -8.424e-08), (-70.57, -26.03, -9.681e-08), (-70.57, -26.02, -7.833e-08), (-70.55, -26.01, -8.566e-08), (-70.51, -26.04, -9.988e-08), (-70.53, -26.01, -9.681e-08), (-70.53, -26.0, -6.249e-08), (-70.51, -25.99, -8.684e-08), (-70.46, -26.22, -4.994e-08), (-70.46, -26.18, -4.994e-08), (-70.46, -26.14, -4.994e-08), (-70.45, -26.08, -2.497e-08), (-70.46, -26.01, -4.994e-08), (-70.49, -25.99, -9.848e-08), (-70.49, -25.98, -6.638e-08), (-70.47, -25.97, -8.684e-08), (-70.45, -25.96, -7.058e-08), (-70.43, -25.95, -8.785e-08), (-70.41, -25.95, -9.926e-08), (-70.41, -25.94, -6.928e-08), (-70.25, -30.69, -9.406e-08), (-70.21, -30.57, -9.932e-08), (-70.17, -30.47, -9.846e-08), (-70.26, -30.71, -7.401e-08), (-70.25, -30.67, -9.681e-08), (-70.23, -30.63, -8.624e-08), (-70.24, -30.67, -5.693e-08), (-70.23, -30.65, -8.362e-08), (-70.19, -30.51, -9.596e-08), (-70.19, -30.49, -9.594e-08), (-70.22, -30.62, -3.329e-08), (-70.22, -30.61, -7.277e-08), (-70.21, -30.59, -8.751e-08), (-70.2, -30.56, -8.717e-08), (-70.2, -30.55, -8.209e-08), (-70.19, -30.53, -8.872e-08), (-70.18, -30.48, -5.527e-08), (-70.15, -30.46, -7.311e-08), (-70.15, -30.45, -9.926e-08), (-70.13, -30.41, -9.076e-08), (-70.13, -30.45, -9.123e-08), (-70.13, -30.43, -9.439e-08), (-70.12, -30.42, -4.439e-08), (-70.12, -30.42, -3.329e-08), (-70.19, -30.22, -9.988e-08), (-70.16, -30.34, -5.077e-08), (-70.16, -30.35, -8.908e-08), (-70.16, -30.36, -6.791e-08), (-70.15, -30.39, -9.848e-08), (-70.15, -30.37, -8.505e-08), (-70.16, -30.34, -6.076e-08), (-70.15, -30.34, -7.491e-08), (-70.14, -30.34, -7.425e-08), (-70.14, -30.39, -7.01e-08), (-70.13, -30.34, -8.359e-08), (-70.06, -30.06, -9.988e-08), (-70.11, -30.35, -8.6e-08), (-70.09, -30.37, -7.468e-08), (-70.09, -30.35, -9.634e-08), (-69.94, -30.19, -9.988e-08), (-70.15, -29.9, -9.988e-08), (-70.21, -29.6, -9.988e-08), (-70.14, -29.37, -9.988e-08), (-70.03, -29.11, -9.988e-08), (-69.86, -28.75, -9.988e-08), (-69.98, -28.53, -9.988e-08), (-70.22, -28.02, -9.988e-08), (-70.0, -27.7, -9.988e-08), (-70.2, -27.37, -9.988e-08), (-70.08, -27.14, -9.988e-08), (-69.99, -27.39, -9.988e-08), (-70.1, -27.35, -8.74e-08), (-70.04, -26.81, -9.988e-08), (-70.1, -26.5, -9.988e-08), (-70.1, -26.24, -9.988e-08), (-70.39, -25.93, -8.971e-08), (-70.38, -25.92, -6.025e-08), (-70.29, -25.91, -9.168e-08), (-70.25, -25.92, -9.516e-08), (-70.27, -25.92, -9.075e-08), (-70.21, -25.92, -9.511e-08), (-70.23, -25.92, -8.684e-08), (-70.16, -26.02, -9.988e-08), (-70.19, -25.92, -7.547e-08), (-70.15, -25.93, -9.77e-08), (-70.13, -25.93, -9.364e-08), (-70.11, -25.93, -9.228e-08), (-70.07, -25.93, -9.692e-08), (-70.09, -25.93, -9.275e-08), (-70.37, -25.92, -7.38e-08), (-70.35, -25.91, -9.018e-08), (-70.33, -25.91, -9.038e-08), (-70.31, -25.91, -8.99e-08), (-70.17, -25.92, -4.994e-08), (-70.15, -25.92, -4.717e-08), (-70.07, -30.39, -7.382e-08), (-70.07, -30.37, -9.76e-08), (-70.05, -30.39, -9.104e-08), (-70.03, -30.39, -9.576e-08), (-70.01, -30.39, -9.07e-08), (-69.99, -30.38, -8.359e-08), (-69.94, -30.35, -9.756e-08), (-69.97, -30.09, -9.621e-08), (-69.97, -30.38, -7.297e-08), (-69.95, -30.38, -4.717e-08), (-69.95, -30.37, -9.317e-08), (-69.95, -30.09, -9.683e-08), (-69.94, -30.36, -4.439e-08), (-69.93, -30.33, -8.971e-08), (-69.93, -30.1, -7.97e-08), (-69.92, -30.32, -3.329e-08), (-69.92, -30.31, -7.277e-08), (-69.91, -30.29, -8.737e-08), (-69.91, -30.27, -9.848e-08), (-69.91, -30.11, -9.692e-08), (-69.92, -30.1, -5.375e-08), (-69.9, -30.27, -6.564e-08), (-69.89, -30.25, -8.533e-08), (-69.89, -30.23, -9.597e-08), (-69.89, -30.11, -9.226e-08), (-69.88, -30.22, -5.951e-08), (-69.87, -30.21, -8.787e-08), (-69.85, -30.12, -8.92e-08), (-69.87, -30.11, -8.49e-08), (-69.85, -30.2, -8.74e-08), (-69.83, -30.2, -8.08e-08), (-69.83, -30.19, -9.614e-08), (-69.82, -30.15, -8.535e-08), (-69.83, -30.13, -9.518e-08), (-69.84, -30.12, -4.578e-08), (-69.82, -30.18, -4.578e-08), (-69.82, -30.17, -6.73e-08), (-69.82, -30.13, -8.052e-08), (-69.95, -29.95, -9.88e-08), (-69.97, -30.07, -8.983e-08), (-69.97, -30.05, -9.439e-08), (-69.96, -30.04, -4.439e-08), (-69.96, -30.03, -6.784e-08), (-69.96, -30.01, -8.334e-08), (-69.95, -29.99, -8.874e-08), (-69.95, -29.97, -9.241e-08), (-69.94, -29.93, -8.491e-08), (-69.93, -29.89, -9.389e-08), (-69.91, -29.79, -9.722e-08), (-69.94, -29.95, -6.049e-08), (-69.93, -29.91, -8.768e-08), (-69.93, -29.87, -9.77e-08), (-69.92, -29.87, -4.661e-08), (-69.92, -29.85, -7.658e-08), (-69.91, -29.83, -8.721e-08), (-69.91, -29.81, -9.002e-08), (-69.9, -29.77, -7.779e-08), (-69.9, -29.78, -4.439e-08), (-69.98, -29.47, -9.295e-08), (-69.99, -29.45, -9.339e-08), (-69.97, -29.51, -9.848e-08), (-69.97, -29.49, -8.914e-08), (-69.98, -29.46, -4.412e-08), (-69.91, -29.65, -9.803e-08), (-69.93, -29.59, -9.219e-08), (-69.95, -29.55, -9.025e-08), (-69.95, -29.53, -8.565e-08), (-69.96, -29.51, -6.564e-08), (-69.91, -29.63, -8.925e-08), (-69.93, -29.61, -9.848e-08), (-69.94, -29.57, -7.581e-08), (-69.94, -29.56, -4.439e-08), (-69.9, -29.75, -8.89e-08), (-69.89, -29.71, -9.551e-08), (-69.9, -29.67, -8.288e-08), (-69.92, -29.61, -6.3e-08), (-69.89, -29.73, -8.897e-08), (-69.89, -29.69, -8.85e-08), (-69.9, -29.66, -4.439e-08), (-69.99, -29.43, -8.98e-08), (-70.01, -29.41, -9.926e-08), (-70.01, -29.39, -9.848e-08), (-69.99, -29.33, -9.518e-08), (-69.97, -29.29, -9.401e-08), (-70.0, -29.41, -6.68e-08), (-70.0, -29.39, -5.76e-08), (-70.0, -29.37, -8.091e-08), (-69.99, -29.35, -8.942e-08), (-69.98, -29.31, -8.032e-08), (-69.98, -29.32, -4.578e-08), (-69.97, -29.27, -9.151e-08), (-69.96, -29.26, -5.84e-08), (-69.96, -29.25, -6.57e-08), (-69.95, -29.23, -8.48e-08), (-69.95, -29.21, -8.934e-08), (-69.95, -29.19, -9.77e-08), (-69.94, -29.19, -5.327e-08), (-69.93, -29.17, -9.127e-08), (-69.91, -29.16, -8.152e-08), (-69.89, -29.16, -7.522e-08), (-69.89, -29.15, -9.681e-08), (-69.87, -29.15, -8.942e-08), (-69.85, -29.14, -9.382e-08), (-69.84, -29.14, -5.375e-08), (-69.83, -29.13, -9.603e-08), (-69.81, -29.13, -8.827e-08), (-69.79, -29.12, -7.937e-08), (-69.78, -29.12, -4.162e-08), (-69.77, -29.05, -1.009e-07), (-69.78, -29.11, -8.079e-08), (-69.77, -29.09, -9.005e-08), (-69.77, -29.07, -9.33e-08), (-69.75, -28.97, -9.747e-08), (-69.73, -28.89, -9.787e-08), (-69.76, -28.28, -9.988e-08), (-69.89, -28.02, -9.988e-08), (-69.64, -27.66, -9.988e-08), (-69.82, -27.37, -9.364e-08), (-69.77, -27.21, -9.988e-08), (-69.74, -26.84, -9.988e-08), (-69.77, -26.42, -9.988e-08), (-69.82, -26.08, -9.988e-08), (-70.03, -25.93, -9.375e-08), (-70.05, -25.93, -9.038e-08), (-70.01, -25.93, -9.168e-08), (-69.99, -25.94, -9.075e-08), (-69.97, -25.94, -8.359e-08), (-69.93, -25.94, -9.287e-08), (-69.95, -25.94, -8.684e-08), (-69.91, -25.94, -7.138e-08), (-69.89, -25.94, -6.683e-08), (-69.87, -25.95, -9.89e-08), (-69.87, -25.94, -4.717e-08), (-69.85, -25.95, -9.55e-08), (-69.83, -25.95, -9.688e-08), (-69.81, -25.95, -9.467e-08), (-69.79, -25.95, -9.076e-08), (-69.77, -25.95, -9.038e-08), (-69.76, -29.04, -7.63e-08), (-69.76, -29.03, -7.401e-08), (-69.75, -29.01, -8.639e-08), (-69.75, -28.99, -9.039e-08), (-69.74, -28.95, -8.95e-08), (-69.74, -28.96, -4.606e-08), (-69.73, -28.93, -8.639e-08), (-69.73, -28.91, -9.039e-08), (-69.71, -28.85, -9.272e-08), (-69.71, -28.83, -9.387e-08), (-69.72, -28.88, -4.606e-08), (-69.72, -28.87, -7.759e-08), (-69.71, -28.81, -9.77e-08), (-69.7, -28.81, -5.327e-08), (-69.69, -28.77, -9.555e-08), (-69.71, -28.65, -9.163e-08), (-69.69, -28.57, -9.576e-08), (-69.7, -28.73, -8.577e-08), (-69.7, -28.71, -7.416e-08), (-69.71, -28.69, -9.257e-08), (-69.71, -28.67, -8.942e-08), (-69.71, -28.63, -8.751e-08), (-69.71, -28.61, -8.617e-08), (-69.7, -28.79, -7.852e-08), (-69.69, -28.75, -8.756e-08), (-69.7, -28.7, -3.329e-08), (-69.7, -28.6, -4.439e-08), (-69.7, -28.59, -7.513e-08), (-69.69, -28.55, -9.731e-08), (-69.68, -28.53, -7.66e-08), (-69.68, -28.54, -4.162e-08), (-69.67, -28.51, -8.529e-08), (-69.67, -28.49, -9.089e-08), (-69.67, -28.47, -9.926e-08), (-69.65, -28.45, -8.827e-08), (-69.66, -28.47, -6.459e-08), (-69.65, -28.43, -8.953e-08), (-69.65, -28.41, -9.848e-08), (-69.64, -28.41, -5.76e-08), (-69.63, -28.39, -8.309e-08), (-69.63, -28.37, -9.926e-08), (-69.61, -28.37, -7.766e-08), (-69.61, -28.35, -9.76e-08), (-69.6, -28.35, -7.283e-08), (-69.59, -28.33, -9.508e-08), (-69.58, -28.32, -6.703e-08), (-69.57, -28.31, -9.282e-08), (-69.56, -28.3, -7.57e-08), (-69.55, -28.29, -8.814e-08), (-69.53, -28.27, -8.036e-08), (-69.54, -28.28, -4.217e-08), (-69.51, -28.23, -9.909e-08), (-69.51, -28.25, -7.814e-08), (-69.5, -28.23, -8.541e-08), (-69.49, -28.21, -9.587e-08), (-69.47, -28.19, -9.281e-08), (-69.48, -28.2, -6.597e-08), (-69.45, -28.18, -8.619e-08), (-69.54, -28.03, -9.988e-08), (-69.4, -27.92, -9.988e-08), (-69.67, -27.37, -9.364e-08), (-69.48, -27.33, -9.988e-08), (-69.34, -26.95, -9.988e-08), (-69.41, -26.62, -9.988e-08), (-69.43, -26.16, -9.988e-08), (-69.75, -25.95, -8.99e-08), (-69.73, -25.95, -8.788e-08), (-69.71, -25.96, -8.74e-08), (-69.69, -25.96, -8.887e-08), (-69.67, -25.96, -8.324e-08), (-69.65, -25.96, -8.239e-08), (-69.63, -25.96, -9.477e-08), (-69.61, -25.96, -7.14e-08), (-69.59, -25.96, -8.435e-08), (-69.57, -25.95, -8.897e-08), (-69.55, -25.95, -9.499e-08), (-69.53, -25.95, -9.812e-08), (-69.53, -25.94, -6.049e-08), (-69.51, -25.94, -8.089e-08), (-69.49, -25.93, -8.738e-08), (-69.47, -25.93, -9.056e-08), (-69.45, -25.93, -9.692e-08), (-69.44, -25.92, -4.606e-08), (-69.42, -28.2, -4.162e-08), (-69.43, -28.19, -8.815e-08), (-69.41, -28.21, -7.855e-08), (-69.39, -28.21, -7.644e-08), (-69.38, -28.2, -4.217e-08), (-69.37, -28.19, -9.751e-08), (-69.37, -28.17, -8.677e-08), (-69.36, -28.16, -5.438e-08), (-69.21, -27.67, -9.988e-08), (-69.35, -28.15, -8.282e-08), (-69.35, -28.13, -9.677e-08), (-69.33, -28.11, -8.82e-08), (-69.29, -28.03, -9.745e-08), (-69.34, -28.13, -6.409e-08), (-69.33, -28.09, -9.848e-08), (-69.32, -28.09, -6.835e-08), (-69.31, -28.07, -7.839e-08), (-69.3, -28.06, -3.329e-08), (-69.3, -28.05, -7.38e-08), (-69.27, -28.01, -8.216e-08), (-69.28, -28.02, -4.162e-08), (-69.27, -27.99, -9.4e-08), (-69.25, -27.97, -8.573e-08), (-69.26, -27.98, -5.438e-08), (-69.25, -27.95, -9.766e-08), (-69.23, -27.95, -9.997e-08), (-69.21, -27.95, -9.582e-08), (-69.19, -27.96, -4.756e-08), (-69.19, -27.95, -9.848e-08), (-69.17, -27.96, -5.76e-08), (-69.17, -27.95, -9.398e-08), (-69.16, -27.94, -5.438e-08), (-69.15, -27.93, -8.25e-08), (-69.15, -27.91, -9.419e-08), (-69.14, -27.9, -5.438e-08), (-69.13, -27.89, -8.25e-08), (-69.13, -27.87, -9.419e-08), (-69.11, -27.85, -8.531e-08), (-69.27, -27.34, -9.364e-08), (-69.11, -27.83, -9.798e-08), (-69.09, -27.13, -9.988e-08), (-68.93, -26.6, -9.988e-08), (-69.2, -26.37, -9.988e-08), (-69.08, -26.05, -9.988e-08), (-69.39, -25.91, -9.804e-08), (-69.37, -25.91, -9.758e-08), (-69.19, -25.87, -9.875e-08), (-69.43, -25.92, -7.708e-08), (-69.41, -25.91, -8.523e-08), (-69.36, -25.9, -4.162e-08), (-69.35, -25.9, -6.326e-08), (-69.33, -25.9, -8.359e-08), (-69.31, -25.89, -8.796e-08), (-69.29, -25.89, -9.104e-08), (-69.27, -25.89, -9.77e-08), (-69.27, -25.88, -5.327e-08), (-69.25, -25.88, -7.658e-08), (-69.23, -25.87, -8.721e-08), (-69.21, -25.87, -9.002e-08), (-69.18, -25.86, -4.439e-08), (-69.17, -25.86, -8.033e-08), (-69.15, -25.86, -8.279e-08), (-69.13, -25.85, -8.975e-08), (-69.12, -27.86, -5.438e-08), (-69.09, -27.79, -9.231e-08), (-69.1, -27.82, -5.771e-08), (-69.09, -27.81, -8.424e-08), (-69.08, -27.78, -5.771e-08), (-69.07, -27.77, -8.424e-08), (-69.07, -27.75, -9.597e-08), (-69.05, -27.71, -9.559e-08), (-69.06, -27.74, -5.771e-08), (-69.05, -27.73, -8.424e-08), (-69.03, -27.67, -9.694e-08), (-69.04, -27.7, -5.771e-08), (-69.03, -27.69, -8.424e-08), (-69.01, -27.65, -8.726e-08), (-69.02, -27.66, -5.771e-08), (-69.01, -27.63, -9.597e-08), (-69.0, -27.62, -5.771e-08), (-68.99, -27.61, -8.424e-08), (-68.99, -27.59, -9.597e-08), (-68.97, -27.55, -9.868e-08), (-68.98, -27.58, -5.771e-08), (-68.97, -27.57, -8.424e-08), (-68.95, -27.53, -8.864e-08), (-68.96, -27.54, -6.538e-08), (-69.01, -27.43, -9.988e-08), (-68.95, -27.51, -9.681e-08), (-68.94, -27.49, -8.522e-08), (-68.91, -27.41, -9.488e-08), (-68.94, -27.51, -5.845e-08), (-68.93, -27.47, -8.751e-08), (-68.93, -27.45, -9.339e-08), (-68.92, -27.43, -7.651e-08), (-68.91, -27.37, -9.154e-08), (-68.92, -27.44, -4.162e-08), (-68.91, -27.39, -8.983e-08), (-68.89, -27.31, -9.398e-08), (-68.89, -27.29, -9.762e-08), (-68.9, -27.36, -4.528e-08), (-68.9, -27.35, -7.658e-08), (-68.89, -27.33, -8.707e-08), (-68.88, -27.29, -5.76e-08), (-68.88, -27.27, -8.157e-08), (-68.87, -27.25, -8.751e-08), (-68.87, -27.23, -9.339e-08), (-68.86, -27.21, -7.636e-08), (-68.86, -27.22, -4.162e-08), (-68.85, -27.15, -9.976e-08), (-68.85, -27.19, -9.085e-08), (-68.85, -27.17, -8.983e-08), (-68.79, -26.91, -9.988e-08), (-68.83, -27.14, -8.499e-08), (-68.81, -27.14, -5.845e-08), (-68.81, -27.13, -9.899e-08), (-68.77, -26.14, -9.988e-08), (-68.58, -25.95, -9.988e-08), (-69.11, -25.85, -9.436e-08), (-69.09, -25.85, -9.848e-08), (-69.09, -25.83, -8.823e-08), (-69.09, -25.81, -8.721e-08), (-69.08, -25.79, -8.822e-08), (-69.08, -25.77, -8.038e-08), (-69.08, -25.75, -6.948e-08), (-69.08, -25.73, -4.756e-08), (-69.07, -25.73, -9.88e-08), (-69.07, -25.71, -9.515e-08), (-69.07, -25.69, -9.275e-08), (-69.07, -25.67, -9.058e-08), (-69.07, -25.65, -8.902e-08), (-69.06, -25.61, -8.748e-08), (-69.07, -25.63, -9.414e-08), (-68.75, -25.6, -9.988e-08), (-69.06, -25.59, -7.708e-08), (-69.06, -25.57, -6.48e-08), (-69.06, -25.55, -4.717e-08), (-68.99, -25.54, -9.988e-08), (-69.05, -25.55, -9.77e-08), (-69.05, -25.53, -9.264e-08), (-69.05, -25.51, -9.174e-08), (-69.05, -25.49, -9.156e-08), (-69.05, -25.47, -9.182e-08), (-69.04, -25.45, -8.606e-08), (-69.04, -25.43, -8.234e-08), (-69.04, -25.41, -7.588e-08), (-68.96, -25.44, -9.988e-08), (-69.04, -25.4, -7.406e-08), (-69.03, -25.4, -7.658e-08), (-69.01, -25.39, -8.721e-08), (-68.99, -25.39, -8.983e-08), (-68.97, -25.39, -9.502e-08), (-68.96, -25.38, -6.446e-08), (-68.95, -25.38, -8.104e-08), (-68.93, -25.38, -8.334e-08), (-68.91, -25.37, -8.874e-08), (-68.89, -25.37, -9.228e-08), (-68.87, -25.37, -9.9e-08), (-68.87, -25.36, -5.69e-08), (-68.85, -25.36, -8.016e-08), (-68.83, -25.35, -8.707e-08), (-68.81, -25.35, -9.478e-08), (-68.79, -27.13, -9.382e-08), (-68.77, -27.13, -8.523e-08), (-68.75, -27.12, -6.784e-08), (-68.74, -27.12, -5.926e-08), (-68.73, -27.11, -9.197e-08), (-68.71, -27.11, -8.768e-08), (-68.69, -27.1, -7.759e-08), (-68.67, -27.1, -8.154e-08), (-68.64, -27.12, -6.023e-08), (-68.65, -27.11, -9.492e-08), (-68.62, -27.14, -7.059e-08), (-68.63, -27.13, -9.55e-08), (-68.61, -27.15, -9.774e-08), (-68.59, -27.16, -7.418e-08), (-68.59, -27.15, -9.926e-08), (-68.57, -27.16, -6.3e-08), (-68.57, -27.15, -9.848e-08), (-68.55, -27.15, -8.527e-08), (-68.48, -26.97, -9.988e-08), (-68.53, -27.14, -7.058e-08), (-68.53, -27.13, -9.926e-08), (-68.51, -27.13, -8.953e-08), (-68.49, -27.12, -7.581e-08), (-68.55, -26.69, -9.988e-08), (-68.64, -26.5, -9.988e-08), (-68.57, -26.53, -9.487e-08), (-68.55, -26.55, -8.536e-08), (-68.53, -26.59, -9.926e-08), (-68.53, -26.57, -8.229e-08), (-68.49, -26.63, -9.166e-08), (-68.51, -26.61, -9.508e-08), (-68.52, -26.59, -7.491e-08), (-68.43, -26.71, -9.78e-08), (-68.48, -26.64, -7.64e-08), (-68.5, -26.62, -6.873e-08), (-68.58, -26.39, -9.623e-08), (-68.59, -26.51, -9.76e-08), (-68.59, -26.49, -8.85e-08), (-68.59, -26.47, -9.144e-08), (-68.59, -26.45, -9.264e-08), (-68.59, -26.43, -9.926e-08), (-68.57, -26.37, -9.138e-08), (-68.55, -26.27, -9.823e-08), (-68.58, -26.51, -7.166e-08), (-68.58, -26.43, -5.261e-08), (-68.58, -26.41, -7.588e-08), (-68.57, -26.35, -8.997e-08), (-68.57, -26.33, -9.089e-08), (-68.57, -26.31, -9.458e-08), (-68.56, -26.29, -6.773e-08), (-68.56, -26.54, -6.023e-08), (-68.5, -26.16, -9.988e-08), (-68.54, -26.56, -4.217e-08), (-68.53, -26.27, -8.192e-08), (-68.52, -26.26, -4.412e-08), (-68.51, -26.25, -9.21e-08), (-68.49, -26.24, -7.311e-08), (-68.49, -26.23, -9.926e-08), (-68.53, -25.65, -9.904e-08), (-68.55, -25.63, -9.294e-08), (-68.55, -25.61, -9.128e-08), (-68.49, -25.71, -9.611e-08), (-68.54, -25.64, -5.327e-08), (-68.51, -25.67, -8.424e-08), (-68.52, -25.66, -4.412e-08), (-68.47, -25.75, -9.142e-08), (-68.49, -25.69, -8.346e-08), (-68.5, -25.68, -4.217e-08), (-68.79, -25.35, -9.692e-08), (-68.78, -25.34, -4.606e-08), (-68.7, -25.4, -9.988e-08), (-68.77, -25.34, -7.708e-08), (-68.75, -25.33, -8.523e-08), (-68.73, -25.33, -8.963e-08), (-68.71, -25.33, -9.349e-08), (-68.7, -25.32, -8.056e-08), (-68.69, -25.32, -6.57e-08), (-68.67, -25.32, -8.416e-08), (-68.65, -25.31, -8.823e-08), (-68.63, -25.31, -9.811e-08), (-68.61, -25.31, -9.848e-08), (-68.61, -25.3, -5.76e-08), (-68.55, -25.51, -9.697e-08), (-68.58, -25.45, -7.83e-08), (-68.59, -25.43, -8.953e-08), (-68.59, -25.41, -9.508e-08), (-68.55, -25.39, -9.558e-08), (-68.57, -25.32, -9.988e-08), (-68.59, -25.3, -8.316e-08), (-68.55, -25.49, -7.965e-08), (-68.57, -25.47, -9.11e-08), (-68.57, -25.41, -7.855e-08), (-68.57, -25.29, -8.674e-08), (-68.55, -25.59, -9.275e-08), (-68.55, -25.57, -9.275e-08), (-68.55, -25.55, -9.275e-08), (-68.55, -25.53, -9.275e-08), (-68.54, -25.33, -8.707e-08), (-68.54, -25.32, -7.192e-08), (-68.55, -25.31, -9.692e-08), (-68.55, -25.29, -8.242e-08), (-68.53, -25.38, -8.092e-08), (-68.53, -25.37, -9.039e-08), (-68.53, -25.35, -8.707e-08), (-68.47, -27.11, -9.188e-08), (-68.45, -27.11, -8.032e-08), (-68.44, -27.1, -5.438e-08), (-68.43, -27.09, -9.419e-08), (-68.41, -27.09, -8.529e-08), (-68.36, -26.91, -9.988e-08), (-68.39, -27.08, -5.693e-08), (-68.39, -27.07, -9.681e-08), (-68.37, -27.07, -8.438e-08), (-68.35, -27.06, -6.638e-08), (-68.35, -27.05, -9.848e-08), (-68.33, -27.05, -8.785e-08), (-68.31, -27.04, -7.513e-08), (-68.29, -27.03, -8.63e-08), (-68.29, -27.01, -9.358e-08), (-68.3, -26.87, -8.332e-08), (-68.3, -27.04, -3.329e-08), (-68.29, -26.99, -9.228e-08), (-68.29, -26.97, -9.614e-08), (-68.29, -26.89, -9.083e-08), (-68.28, -26.96, -4.578e-08), (-68.28, -26.95, -6.187e-08), (-68.28, -26.93, -7.708e-08), (-68.28, -26.91, -8.157e-08), (-68.28, -26.9, -5.327e-08), (-68.47, -26.65, -8.437e-08), (-68.45, -26.69, -9.681e-08), (-68.45, -26.67, -7.679e-08), (-68.46, -26.66, -3.329e-08), (-68.41, -26.73, -8.763e-08), (-68.44, -26.69, -6.973e-08), (-68.37, -26.79, -9.489e-08), (-68.4, -26.74, -6.631e-08), (-68.42, -26.72, -5.868e-08), (-68.39, -26.77, -9.76e-08), (-68.39, -26.75, -8.043e-08), (-68.33, -26.83, -9.27e-08), (-68.38, -26.77, -7.166e-08), (-68.35, -26.81, -8.959e-08), (-68.36, -26.8, -6.023e-08), (-68.33, -26.85, -9.926e-08), (-68.31, -26.87, -9.587e-08), (-68.32, -26.85, -7.491e-08), (-68.47, -26.23, -8.595e-08), (-68.46, -26.22, -7.957e-08), (-68.45, -26.21, -9.597e-08), (-68.41, -26.05, -9.63e-08), (-68.43, -25.95, -9.349e-08), (-68.44, -25.93, -8.895e-08), (-68.43, -26.21, -8.038e-08), (-68.41, -26.19, -9.022e-08), (-68.41, -26.03, -8.988e-08), (-68.43, -25.99, -9.77e-08), (-68.43, -25.97, -9.089e-08), (-68.39, -26.13, -9.076e-08), (-68.41, -26.09, -9.926e-08), (-68.41, -26.07, -9.241e-08), (-68.42, -26.01, -7.708e-08), (-68.42, -25.99, -4.661e-08), (-68.39, -26.18, -7.068e-08), (-68.38, -26.17, -8.736e-08), (-68.38, -26.18, -8.99e-08), (-68.39, -26.17, -9.59e-08), (-68.39, -26.15, -9.111e-08), (-68.4, -26.11, -7.937e-08), (-68.4, -26.09, -5.69e-08), (-68.38, -26.18, -4.162e-08), (-68.46, -25.81, -7.442e-08), (-68.47, -25.79, -9.257e-08), (-68.47, -25.77, -8.942e-08), (-68.48, -25.73, -7.816e-08), (-68.48, -25.71, -4.661e-08), (-68.44, -25.91, -7.819e-08), (-68.45, -25.89, -9.447e-08), (-68.45, -25.87, -9.111e-08), (-68.45, -25.85, -8.674e-08), (-68.46, -25.83, -8.016e-08), (-68.46, -25.8, -3.329e-08), (-68.44, -25.9, -4.439e-08), (-71.03, -30.5, -7.491e-08), (-71.28, -29.9, 4.217e-08), (-71.16, -28.16, -2.528e-08), (-71.02, -27.68, 4.439e-08), (-70.9, -27.61, 4.735e-08), (-70.44, -28.2, 0.0), (-70.44, -26.92, 0.0), (-70.45, -26.83, -2.497e-08), (-70.45, -26.4, -2.497e-08), (-70.43, -25.98, -4.994e-08), (-70.45, -25.97, 9.926e-08), (-70.16, -30.35, 3.329e-08), (-70.03, -27.33, -4.994e-08), (-69.52, -28.26, -7.308e-08), (-68.56, -26.3, 4.162e-08), (-68.58, -25.44, 3.329e-08), (-68.56, -25.48, 4.162e-08), (-68.56, -25.4, 3.329e-08), (-68.48, -27.12, -6.029e-08), (-68.34, -26.82, 4.217e-08), (-68.42, -26.2, 4.217e-08), (-68.38, -26.17, 3.329e-08)], [], [(6, 3, 4), (6, 8, 7), (15, 10, 11), (13, 15, 12), (1, 0, 14), (17, 6, 16), (18, 6, 17), (6, 1, 15), (20, 6, 19), (23, 24, 22), (25, 6, 24), (27, 6, 25), (26, 27, 25), (31, 29, 30), (32, 29, 31), (39, 46, 44), (45, 43, 44), (52, 40, 41), (53, 41, 42), (53, 42, 47), (58, 49, 50), (58, 50, 51), (59, 51, 52), (59, 52, 53), (68, 60, 61), (66, 67, 68), (78, 63, 64), (78, 64, 65), (71, 69, 70), (81, 79, 72), (82, 79, 81), (83, 79, 82), (94, 90, 91), (98, 94, 91), (92, 94, 98), (9, 99, 8), (28, 108, 27), (108, 6, 27), (6, 101, 100), (105, 113, 104), (6, 111, 107), (113, 108, 103), (109, 113, 105), (110, 113, 109), (6, 115, 112), (108, 118, 115), (119, 120, 118), (121, 119, 108), (121, 108, 116), (113, 123, 122), (125, 124, 113), (134, 130, 131), (135, 131, 113), (136, 113, 132), (139, 134, 131), (140, 131, 135), (129, 141, 137), (149, 138, 139), (143, 150, 142), (38, 155, 37), (164, 152, 34), (155, 29, 35), (155, 35, 36), (164, 154, 151), (164, 29, 155), (163, 158, 159), (160, 164, 114), (161, 164, 160), (164, 162, 163), (165, 164, 156), (57, 55, 56), (58, 57, 48), (170, 58, 169), (174, 171, 172), (173, 174, 172), (58, 153, 168), (58, 168, 57), (58, 170, 171), (176, 171, 174), (177, 174, 175), (178, 58, 176), (181, 58, 180), (183, 185, 182), (185, 183, 184), (166, 156, 58), (186, 166, 185), (194, 187, 188), (195, 184, 189), (190, 195, 189), (199, 193, 194), (193, 198, 191), (186, 202, 197), (186, 197, 198), (186, 198, 193), (203, 186, 193), (205, 209, 204), (211, 209, 210), (186, 185, 206), (186, 206, 201), (186, 208, 209), (212, 186, 209), (213, 186, 212), (215, 216, 214), (224, 217, 218), (219, 224, 218), (223, 221, 222), (235, 227, 228), (237, 229, 230), (232, 224, 225), (236, 237, 216), (237, 231, 223), (237, 223, 224), (237, 224, 232), (238, 237, 232), (267, 242, 234), (267, 234, 235), (243, 237, 238), (244, 237, 243), (237, 241, 267), (250, 245, 246), (247, 250, 246), (248, 250, 247), (254, 267, 253), (255, 267, 254), (267, 258, 259), (267, 259, 250), (250, 260, 261), (267, 261, 252), (262, 267, 255), (263, 267, 262), (267, 265, 257), (267, 228, 266), (267, 266, 264), (274, 268, 269), (270, 274, 269), (271, 274, 270), (285, 273, 274), (285, 276, 277), (285, 277, 278), (281, 267, 280), (282, 267, 281), (283, 288, 282), (285, 274, 286), (285, 286, 287), (267, 263, 279), (289, 267, 288), (298, 291, 292), (295, 293, 294), (309, 299, 300), (310, 304, 295), (310, 295, 296), (310, 296, 297), (285, 272, 305), (310, 302, 303), (285, 306, 307), (285, 307, 308), (285, 308, 309), (302, 285, 301), (377, 285, 302), (330, 311, 312), (330, 316, 317), (330, 319, 320), (330, 324, 325), (330, 325, 326), (330, 326, 316), (330, 318, 319), (329, 327, 328), (330, 329, 321), (330, 321, 323), (330, 323, 324), (330, 298, 329), (331, 310, 330), (333, 73, 74), (333, 75, 76), (333, 76, 77), (333, 77, 78), (333, 313, 332), (333, 78, 69), (334, 330, 333), (335, 333, 79), (144, 336, 147), (341, 164, 167), (340, 339, 338), (166, 347, 165), (166, 348, 347), (349, 350, 348), (166, 351, 349), (166, 353, 351), (356, 354, 352), (356, 357, 355), (360, 356, 352), (363, 352, 166), (361, 364, 166), (365, 367, 366), (362, 368, 365), (362, 369, 368), (362, 372, 371), (375, 186, 237), (376, 375, 237), (376, 237, 267), (377, 267, 289), (378, 376, 377), (380, 379, 334), (374, 383, 381), (387, 370, 186), (384, 390, 383), (391, 384, 362), (392, 385, 370), (398, 186, 375), (186, 395, 389), (397, 396, 395), (415, 398, 375), (398, 401, 400), (405, 403, 398), (405, 406, 404), (405, 407, 406), (405, 408, 407), (410, 409, 412), (412, 405, 398), (413, 411, 410), (446, 412, 398), (416, 414, 413), (446, 416, 412), (419, 378, 377), (419, 331, 379), (434, 427, 428), (434, 428, 424), (434, 430, 431), (433, 435, 432), (429, 436, 433), (438, 429, 434), (452, 434, 426), (437, 439, 436), (438, 440, 437), (438, 441, 440), (452, 442, 438), (452, 443, 442), (451, 450, 446), (423, 422, 451), (452, 451, 446), (452, 446, 415), (455, 453, 415), (457, 453, 706), (457, 706, 455), (454, 455, 456), (458, 418, 378), (458, 378, 419), (462, 460, 458), (463, 462, 458), (466, 461, 458), (468, 458, 460), (469, 460, 462), (472, 458, 468), (473, 458, 471), (477, 419, 475), (474, 480, 419), (481, 458, 419), (482, 419, 477), (474, 483, 480), (420, 484, 474), (476, 488, 420), (490, 458, 481), (492, 458, 490), (493, 458, 492), (495, 458, 493), (420, 489, 476), (420, 500, 497), (498, 501, 420), (499, 504, 420), (420, 505, 499), (506, 507, 505), (496, 511, 510), (496, 513, 512), (496, 516, 514), (518, 515, 516), (649, 517, 518), (649, 518, 516), (649, 516, 496), (496, 420, 380), (522, 496, 421), (526, 524, 444), (526, 444, 452), (528, 525, 526), (531, 527, 528), (531, 528, 526), (531, 529, 530), (531, 534, 535), (531, 535, 532), (531, 536, 537), (531, 539, 538), (540, 541, 539), (547, 531, 553), (531, 544, 543), (531, 546, 545), (547, 548, 546), (553, 550, 549), (553, 551, 550), (555, 553, 554), (556, 554, 452), (559, 553, 555), (561, 554, 556), (564, 553, 558), (566, 553, 562), (570, 567, 454), (569, 572, 567), (577, 571, 576), (582, 578, 452), (579, 582, 452), (587, 571, 581), (585, 588, 584), (586, 589, 571), (594, 458, 459), (597, 600, 595), (603, 593, 594), (605, 454, 458), (606, 602, 592), (608, 454, 591), (609, 591, 454), (615, 605, 602), (619, 454, 608), (620, 616, 617), (621, 454, 619), (620, 625, 623), (626, 628, 625), (629, 458, 473), (604, 459, 458), (631, 458, 629), (633, 630, 632), (618, 607, 604), (618, 604, 630), (635, 630, 634), (636, 630, 635), (640, 618, 630), (638, 630, 636), (641, 640, 637), (642, 618, 640), (646, 618, 642), (520, 647, 519), (649, 520, 521), (649, 651, 648), (650, 653, 649), (523, 655, 650), (523, 656, 655), (662, 523, 522), (658, 657, 523), (522, 663, 662), (523, 666, 665), (668, 523, 662), (664, 670, 663), (522, 671, 664), (675, 523, 667), (673, 676, 672), (680, 660, 659), (681, 659, 674), (679, 682, 678), (553, 686, 552), (553, 688, 687), (553, 690, 689), (691, 693, 690), (694, 553, 565), (699, 553, 694), (701, 704, 695), (79, 83, 84), (707, 84, 85), (707, 85, 86), (96, 708, 95), (709, 88, 89), (709, 89, 94), (711, 707, 709), (335, 711, 710), (715, 719, 714), (716, 719, 715), (717, 719, 716), (718, 719, 717), (724, 723, 722), (726, 719, 720), (727, 720, 725), (730, 719, 726), (710, 719, 728), (731, 732, 710), (734, 710, 733), (736, 710, 735), (739, 710, 738), (741, 742, 740), (751, 710, 742), (750, 746, 747), (750, 748, 749), (756, 744, 752), (757, 754, 755), (756, 753, 754), (757, 756, 754), (758, 756, 757), (792, 764, 765), (770, 766, 767), (770, 767, 768), (856, 768, 762), (856, 762, 763), (774, 771, 772), (774, 772, 770), (775, 773, 774), (788, 778, 779), (789, 779, 780), (798, 783, 784), (790, 788, 789), (791, 788, 790), (783, 794, 782), (798, 792, 793), (798, 793, 794), (798, 794, 783), (798, 786, 788), (796, 798, 788), (797, 798, 796), (800, 798, 799), (802, 798, 801), (804, 798, 803), (751, 750, 756), (760, 756, 759), (812, 756, 811), (816, 756, 815), (830, 818, 819), (832, 819, 814), (821, 756, 820), (830, 823, 817), (810, 751, 756), (824, 827, 756), (1761, 827, 824), (829, 825, 826), (830, 826, 822), (830, 827, 829), (832, 814, 831), (830, 833, 834), (830, 834, 835), (830, 835, 836), (838, 836, 837), (841, 830, 840), (842, 830, 841), (844, 842, 843), (830, 838, 839), (847, 830, 842), (847, 842, 845), (848, 830, 847), (856, 775, 774), (856, 849, 850), (852, 847, 851), (853, 847, 852), (854, 847, 853), (856, 854, 855), (857, 856, 798), (859, 857, 798), (859, 798, 858), (860, 798, 805), (862, 798, 861), (864, 798, 863), (867, 798, 865), (868, 798, 867), (858, 872, 873), (874, 858, 873), (876, 858, 875), (871, 877, 870), (858, 871, 872), (879, 858, 878), (881, 858, 880), (884, 883, 882), (888, 883, 885), (887, 888, 885), (890, 888, 889), (892, 888, 891), (893, 888, 892), (888, 893, 894), (888, 894, 895), (901, 897, 898), (901, 899, 900), (901, 888, 896), (901, 1762, 902), (903, 904, 902), (901, 900, 1762), (905, 909, 904), (906, 909, 905), (907, 909, 906), (908, 909, 907), (918, 912, 910), (913, 918, 910), (914, 918, 913), (915, 918, 914), (916, 918, 915), (917, 918, 916), (920, 918, 919), (921, 918, 920), (923, 918, 921), (924, 918, 923), (926, 924, 925), (930, 809, 1760), (930, 1760, 751), (933, 380, 934), (934, 751, 810), (936, 810, 848), (939, 888, 901), (939, 901, 909), (940, 909, 918), (941, 918, 924), (941, 924, 927), (928, 941, 927), (929, 941, 928), (1763, 941, 942), (947, 941, 946), (950, 955, 949), (951, 952, 953), (957, 955, 956), (957, 956, 951), (980, 951, 954), (957, 940, 941), (973, 958, 959), (973, 959, 960), (973, 960, 961), (973, 961, 962), (975, 963, 964), (975, 964, 965), (980, 966, 967), (980, 967, 968), (973, 971, 972), (980, 954, 974), (980, 975, 966), (973, 962, 976), (980, 977, 978), (981, 978, 979), (980, 973, 977), (982, 980, 981), (983, 980, 982), (983, 984, 980), (985, 980, 984), (987, 980, 986), (989, 980, 988), (990, 993, 989), (994, 1042, 993), (995, 1042, 994), (1001, 997, 998), (1001, 998, 999), (1001, 999, 1000), (1001, 1000, 992), (1042, 980, 993), (1001, 1042, 996), (1003, 1001, 992), (1004, 1001, 1003), (1006, 1001, 1004), (1007, 1001, 1006), (1001, 1009, 1010), (1001, 1010, 1012), (1013, 1001, 1012), (1019, 932, 934), (1020, 1019, 935), (1021, 935, 936), (1160, 1021, 936), (938, 859, 1023), (1023, 859, 888), (1025, 938, 1023), (1030, 1023, 1032), (1024, 938, 1025), (1024, 1025, 1026), (1024, 1026, 1027), (1024, 1027, 1028), (1024, 1028, 1029), (1024, 1029, 1030), (1024, 1030, 1031), (1032, 888, 939), (1036, 1032, 1033), (1038, 1032, 939), (1765, 1038, 1034), (1024, 1031, 1035), (1024, 1035, 1036), (1039, 1036, 1037), (1039, 1037, 1038), (1039, 1038, 1765), (1165, 1034, 1040), (1043, 957, 1042), (1045, 957, 1044), (1045, 1044, 1043), (1046, 1043, 1042), (1766, 1047, 1048), (1043, 1046, 1047), (1043, 1047, 1766), (1001, 1013, 1014), (1016, 1001, 1014), (1018, 1049, 1017), (1001, 1016, 1049), (1001, 1050, 1052), (1053, 1001, 1052), (1054, 1001, 1053), (1048, 1042, 1001), (1061, 1001, 1055), (1043, 1766, 1767), (1062, 1767, 1056), (1062, 1056, 1057), (1062, 1057, 1058), (1062, 1058, 1059), (1062, 1059, 1060), (1062, 1060, 1061), (1063, 1055, 1054), (1055, 1063, 1064), (1055, 1064, 1065), (1065, 1066, 1067), (1065, 1067, 1068), (1065, 1068, 1069), (1065, 1069, 1070), (1065, 1070, 1071), (1076, 1071, 1072), (1076, 1073, 1074), (1075, 1076, 1074), (1076, 1055, 1065), (1768, 1077, 1076), (1768, 1079, 1077), (1062, 1061, 1078), (1083, 1078, 1079), (1083, 1079, 1768), (1083, 1768, 1080), (1083, 1080, 1081), (1083, 1081, 1082), (1076, 1075, 1085), (1086, 1076, 1085), (1088, 1090, 1087), (1094, 1090, 1088), (1093, 1076, 1092), (1076, 1094, 1091), (1096, 1076, 1095), (1099, 1076, 1097), (1103, 1076, 1101), (1102, 1103, 1101), (1105, 1103, 1104), (1106, 1111, 1103), (1113, 1111, 1112), (1114, 1769, 1111), (1115, 1769, 1770), (1083, 1082, 1107), (1083, 1107, 1108), (1083, 1108, 1109), (1083, 1109, 1110), (1083, 1110, 1111), (1083, 1111, 1769), (1116, 1083, 1769), (1119, 685, 684), (1019, 1123, 1119), (1019, 1125, 1123), (1124, 1126, 1019), (1127, 1120, 1019), (1128, 1019, 1121), (1120, 1130, 1124), (1127, 1133, 1132), (1121, 1135, 1128), (1020, 1137, 1121), (1142, 1140, 1138), (1143, 1020, 935), (1145, 1020, 1143), (1771, 1146, 1145), (1143, 1149, 1144), (1152, 1138, 1147), (1157, 1155, 1143), (1159, 935, 1021), (1160, 1159, 1021), (1154, 1143, 1159), (1162, 1161, 1022), (1162, 1022, 938), (1163, 938, 1024), (1045, 1041, 957), (1166, 1165, 1041), (1168, 1045, 1043), (1166, 1041, 1045), (1169, 1045, 1167), (1171, 1043, 1062), (1173, 1062, 1083), (1118, 1083, 1117), (1178, 1083, 1176), (1179, 1083, 1177), (1181, 1083, 1179), (1184, 1181, 1183), (1185, 1181, 1184), (1187, 1181, 1185), (1188, 1083, 1175), (1191, 1083, 1190), (1176, 1083, 1191), (1193, 1181, 1192), (1197, 1194, 1195), (1158, 1195, 1157), (1200, 1198, 1158), (1200, 1202, 1199), (1200, 1204, 1202), (1205, 1158, 1201), (1200, 1206, 1204), (1158, 1207, 1200), (1158, 1209, 1207), (1213, 1205, 1208), (1158, 1215, 1212), (1218, 1158, 1213), (1158, 1219, 1217), (1221, 1158, 1218), (1158, 1223, 1220), (1158, 1224, 1223), (1226, 1158, 1221), (1158, 1229, 1225), (1226, 1230, 1158), (1232, 1154, 1159), (1154, 1235, 1234), (1232, 1237, 1154), (1240, 1243, 1232), (1241, 1244, 1159), (1159, 1246, 1245), (1242, 1248, 1159), (1250, 1251, 1242), (1255, 1160, 1252), (1256, 1252, 1253), (1257, 1159, 1160), (1260, 1259, 1160), (1261, 1160, 1254), (1262, 1257, 1160), (1264, 1258, 1259), (1267, 1159, 1257), (1269, 1262, 1263), (1272, 1268, 1257), (1278, 1273, 1274), (1161, 1279, 1275), (1276, 1281, 1161), (1282, 1283, 1276), (1162, 1286, 1285), (1162, 1290, 1289), (1162, 1294, 1293), (1162, 1295, 1294), (1302, 1299, 1298), (1302, 1300, 1299), (1303, 1301, 1300), (1306, 1302, 1163), (1308, 1163, 1164), (1310, 1309, 1166), (1772, 1170, 1168), (1169, 1772, 1168), (1312, 1169, 1168), (1310, 1166, 1169), (1311, 1310, 1169), (1312, 1168, 1171), (1313, 1312, 1171), (1314, 1171, 1172), (1314, 1172, 1173), (1315, 1173, 1181), (1315, 1181, 1186), (1318, 1315, 1316), (1319, 1315, 1318), (1322, 1315, 1320), (1324, 1315, 1321), (1324, 1321, 1323), (1325, 1315, 1324), (1328, 1315, 1325), (1328, 1325, 1327), (1331, 1315, 1330), (1302, 1334, 1332), (1306, 1335, 1302), (1336, 1337, 1306), (1307, 1338, 1336), (1340, 1342, 1307), (1349, 1346, 1163), (1163, 1345, 1344), (1346, 1355, 1163), (1357, 1350, 1351), (1348, 1359, 1354), (1361, 1362, 1360), (1308, 1364, 1360), (1366, 1367, 1365), (1308, 1370, 1369), (1308, 1373, 1372), (1308, 1375, 1374), (1308, 1377, 1376), (1308, 1380, 1379), (1381, 1382, 1380), (1383, 1384, 1773), (1383, 1386, 1385), (1387, 1388, 1386), (1390, 1389, 1387), (1390, 1308, 1309), (1391, 1390, 1310), (1392, 1310, 1312), (1393, 1392, 1312), (1393, 1312, 1313), (1394, 1393, 1313), (1395, 1313, 1314), (1397, 1315, 1331), (1398, 1315, 1397), (1399, 1315, 1398), (1400, 1315, 1399), (1402, 1315, 1401), (1403, 1315, 1402), (1396, 1315, 1403), (1404, 1396, 1403), (1396, 1314, 1315), (1406, 1407, 1396), (1408, 1396, 1407), (1410, 1396, 1408), (1418, 1417, 1416), (1420, 1416, 1390), (1390, 1424, 1421), (1426, 1428, 1425), (1390, 1430, 1429), (1427, 1433, 1431), (1434, 1435, 1427), (1440, 1391, 1423), (1437, 1438, 1436), (1391, 1440, 1439), (1445, 1441, 1440), (1445, 1442, 1443), (1440, 1448, 1445), (1440, 1449, 1448), (1453, 1310, 1393), (1454, 1440, 1423), (1455, 1393, 1394), (1457, 1395, 1396), (1458, 1396, 1460), (1458, 1457, 1396), (1414, 1459, 1413), (1468, 1458, 1460), (1470, 1458, 1469), (1473, 1461, 1458), (1474, 1475, 1461), (1476, 1461, 1475), (1452, 1478, 1451), (1479, 1481, 1454), (1423, 1483, 1479), (1423, 1486, 1484), (1485, 1487, 1423), (1488, 1489, 1485), (1491, 1492, 1488), (1423, 1494, 1493), (1497, 1498, 1496), (1500, 1501, 1497), (1502, 1497, 1423), (1504, 1506, 1503), (1510, 1505, 1502), (1509, 1511, 1508), (1510, 1512, 1505), (1513, 1502, 1455), (1513, 1517, 1510), (1455, 1518, 1514), (1522, 1523, 1521), (1527, 1455, 1456), (1525, 1455, 1524), (1524, 1526, 1525), (1524, 1530, 1528), (1531, 1456, 1458), (1532, 1531, 1458), (1477, 1533, 1461), (1458, 1461, 1533), (1535, 1458, 1534), (1536, 1458, 1535), (1537, 1458, 1536), (1540, 1538, 1539), (1458, 1537, 1538), (1541, 1458, 1538), (1544, 1541, 1543), (1545, 1541, 1544), (1552, 1547, 1546), (1548, 1541, 1547), (1548, 1458, 1541), (1550, 1552, 1549), (1551, 1552, 1550), (1554, 1552, 1553), (1555, 1552, 1554), (1556, 1552, 1555), (1557, 1552, 1556), (1559, 1561, 1558), (1560, 1561, 1559), (1564, 1561, 1562), (1565, 1566, 1561), (1568, 1561, 1567), (1569, 1561, 1568), (1571, 1572, 1561), (1647, 1548, 1572), (1575, 1576, 1572), (1577, 1579, 1578), (1577, 1581, 1580), (1581, 1583, 1582), (1584, 1583, 1527), (1588, 1585, 1586), (1588, 1586, 1527), (1589, 1587, 1588), (1591, 1592, 1590), (1589, 1593, 1591), (1589, 1594, 1593), (1595, 1589, 1527), (1595, 1597, 1594), (1595, 1598, 1597), (1595, 1599, 1598), (1602, 1600, 1601), (1603, 1600, 1602), (1604, 1600, 1603), (1608, 1600, 1604), (1611, 1606, 1607), (1612, 1601, 1531), (1620, 1602, 1613), (1612, 1621, 1617), (1626, 1774, 1625), (1628, 1630, 1619), (1628, 1631, 1630), (1628, 1619, 1531), (1628, 1633, 1632), (1639, 1635, 1636), (1641, 1640, 1635), (1643, 1638, 1640), (1647, 1572, 1576), (1645, 1647, 1576), (1646, 1647, 1645), (1651, 1652, 1647), (1653, 1647, 1652), (1655, 1656, 1647), (1660, 1548, 1647), (1663, 1647, 1656), (1657, 1664, 1656), (1658, 1665, 1657), (1666, 1659, 1548), (1775, 1660, 1661), (1663, 1668, 1662), (1673, 1548, 1659), (1776, 1666, 1667), (1663, 1777, 1668), (1675, 1663, 1664), (1669, 1676, 1664), (1680, 1678, 1674), (1595, 1683, 1682), (1595, 1685, 1684), (1595, 1687, 1685), (1595, 1689, 1688), (1595, 1691, 1689), (1595, 1692, 1691), (1595, 1693, 1692), (1694, 1697, 1693), (1686, 1699, 1595), (1700, 1686, 1696), (1686, 1701, 1699), (1705, 1686, 1700), (1706, 1600, 1610), (1707, 1609, 1600), (1709, 1600, 1706), (1710, 1600, 1609), (1711, 1609, 1707), (1712, 1595, 1600), (1714, 1710, 1609), (1716, 1600, 1713), (1718, 1712, 1715), (1719, 1717, 1712), (1721, 1686, 1717), (1779, 1717, 1719), (1723, 1686, 1721), (1628, 1724, 1634), (1628, 1726, 1725), (1628, 1730, 1726), (1732, 1727, 1532), (1733, 1532, 1728), (1731, 1780, 1730), (1737, 1628, 1727), (1738, 1732, 1532), (1739, 1532, 1733), (1628, 1743, 1731), (1745, 1735, 1628), (1746, 1628, 1736), (1781, 1742, 1741), (1750, 1532, 1642), (1751, 1642, 1638), (1758, 1748, 1749), (1759, 1753, 1754), (45, 42, 43), (46, 45, 44), (47, 42, 45), (69, 66, 68), (145, 144, 146), (148, 145, 146), (337, 144, 145), (413, 410, 412), (595, 600, 459), (459, 598, 596), (459, 599, 598), (604, 601, 459), (523, 665, 658), (659, 666, 523), (725, 720, 721), (725, 721, 723), (1146, 1020, 1145), (1143, 1144, 1145), (1143, 1150, 1149), (1143, 1151, 1150), (1741, 1740, 1743), (1742, 1740, 1741), (6, 5, 3), (6, 7, 5), (6, 9, 8), (15, 14, 10), (13, 16, 15), (15, 1, 14), (16, 6, 15), (18, 19, 6), (6, 2, 1), (20, 21, 6), (6, 4, 2), (21, 22, 6), (22, 24, 6), (32, 35, 29), (52, 51, 40), (53, 52, 41), (58, 48, 49), (59, 58, 51), (80, 59, 53), (68, 67, 60), (63, 78, 62), (66, 78, 65), (72, 79, 71), (87, 93, 86), (94, 89, 90), (28, 102, 108), (9, 6, 100), (6, 107, 101), (104, 113, 103), (106, 109, 105), (6, 112, 111), (110, 114, 113), (108, 115, 6), (115, 118, 117), (108, 119, 118), (108, 122, 116), (108, 113, 122), (113, 124, 123), (126, 125, 113), (113, 127, 126), (129, 128, 113), (113, 131, 127), (133, 132, 113), (128, 133, 113), (136, 135, 113), (139, 138, 134), (140, 139, 131), (129, 142, 141), (129, 143, 142), (148, 146, 138), (149, 148, 138), (34, 152, 33), (37, 155, 36), (164, 151, 152), (29, 164, 34), (164, 159, 154), (157, 160, 114), (164, 163, 159), (164, 113, 114), (162, 164, 161), (156, 164, 155), (164, 129, 113), (166, 165, 156), (164, 143, 129), (165, 167, 164), (57, 54, 55), (59, 169, 58), (57, 168, 54), (58, 156, 153), (176, 58, 171), (177, 176, 174), (178, 179, 58), (179, 180, 58), (181, 182, 58), (182, 185, 58), (185, 166, 58), (194, 193, 187), (195, 185, 184), (193, 191, 192), (195, 200, 185), (197, 202, 196), (199, 203, 193), (200, 206, 185), (186, 201, 202), (203, 207, 186), (205, 210, 209), (207, 208, 186), (211, 212, 209), (213, 214, 186), (214, 216, 186), (216, 237, 186), (224, 223, 217), (219, 225, 224), (221, 231, 220), (226, 232, 225), (237, 236, 229), (231, 237, 230), (223, 231, 221), (233, 238, 232), (239, 243, 238), (241, 244, 240), (267, 241, 242), (241, 237, 244), (248, 251, 250), (250, 259, 249), (251, 260, 250), (253, 267, 252), (256, 262, 255), (267, 257, 258), (267, 250, 261), (267, 264, 265), (267, 235, 228), (271, 275, 274), (285, 284, 273), (275, 286, 274), (276, 285, 287), (280, 267, 279), (282, 288, 267), (285, 290, 284), (285, 289, 290), (377, 289, 285), (295, 304, 293), (301, 309, 300), (310, 303, 304), (298, 310, 297), (285, 278, 272), (306, 285, 305), (301, 285, 309), (310, 377, 302), (330, 320, 311), (313, 330, 312), (316, 326, 315), (318, 330, 317), (323, 321, 322), (327, 298, 292), (329, 298, 327), (330, 310, 298), (75, 333, 74), (69, 78, 66), (79, 69, 71), (332, 313, 314), (333, 330, 313), (79, 333, 69), (335, 334, 333), (334, 331, 330), (144, 337, 336), (143, 340, 338), (164, 340, 143), (340, 342, 339), (343, 340, 164), (344, 343, 164), (345, 344, 164), (346, 345, 164), (341, 346, 164), (166, 349, 348), (166, 354, 353), (352, 354, 166), (354, 356, 355), (356, 358, 357), (359, 358, 356), (360, 359, 356), (362, 361, 166), (186, 362, 166), (364, 363, 166), (362, 365, 361), (365, 368, 367), (370, 362, 186), (369, 362, 371), (362, 373, 372), (362, 374, 373), (377, 376, 267), (331, 377, 310), (334, 379, 331), (335, 380, 334), (374, 384, 383), (362, 384, 374), (385, 362, 370), (387, 386, 370), (388, 387, 186), (382, 388, 186), (393, 392, 370), (394, 393, 370), (382, 186, 389), (186, 397, 395), (398, 397, 186), (398, 399, 397), (399, 398, 400), (398, 402, 401), (403, 402, 398), (403, 405, 404), (415, 446, 398), (412, 416, 413), (446, 417, 416), (376, 415, 375), (378, 418, 376), (418, 415, 376), (419, 377, 331), (379, 420, 419), (380, 420, 379), (426, 424, 425), (434, 431, 427), (426, 434, 424), (434, 429, 430), (433, 436, 435), (429, 437, 436), (438, 437, 429), (452, 438, 434), (437, 440, 439), (452, 444, 443), (446, 447, 445), (446, 448, 447), (446, 449, 448), (446, 450, 449), (452, 423, 451), (452, 426, 423), (453, 452, 415), (456, 455, 415), (454, 456, 415), (455, 706, 453), (457, 452, 453), (454, 457, 455), (454, 415, 418), (458, 454, 418), (464, 463, 458), (465, 464, 458), (461, 465, 458), (467, 466, 458), (470, 469, 462), (472, 471, 458), (420, 474, 419), (419, 478, 475), (419, 479, 478), (419, 480, 479), (482, 481, 419), (420, 485, 484), (420, 486, 485), (420, 487, 486), (420, 488, 487), (491, 490, 481), (494, 493, 492), (495, 467, 458), (420, 497, 489), (420, 501, 500), (420, 502, 498), (420, 503, 502), (420, 504, 503), (420, 506, 505), (420, 508, 506), (420, 509, 508), (420, 510, 509), (420, 496, 510), (496, 512, 511), (496, 514, 513), (649, 521, 517), (421, 496, 380), (523, 649, 496), (522, 523, 496), (531, 530, 527), (531, 533, 529), (553, 531, 526), (531, 532, 533), (531, 537, 534), (531, 538, 536), (531, 540, 539), (540, 543, 542), (540, 531, 543), (531, 545, 544), (531, 547, 546), (553, 549, 547), (553, 552, 551), (553, 526, 452), (554, 553, 452), (557, 556, 452), (559, 558, 553), (561, 560, 554), (563, 562, 553), (564, 563, 553), (566, 565, 553), (567, 457, 454), (570, 569, 567), (571, 452, 457), (568, 571, 457), (569, 573, 572), (570, 574, 569), (575, 574, 570), (576, 571, 568), (580, 579, 452), (571, 580, 452), (578, 557, 452), (571, 583, 580), (571, 584, 583), (571, 585, 584), (587, 586, 571), (571, 589, 585), (586, 590, 589), (593, 592, 458), (594, 593, 458), (600, 594, 459), (596, 595, 459), (459, 601, 599), (592, 602, 458), (602, 605, 458), (610, 609, 454), (611, 610, 454), (612, 611, 454), (613, 612, 454), (614, 613, 454), (605, 614, 454), (618, 617, 607), (618, 620, 617), (621, 570, 454), (622, 621, 619), (623, 625, 624), (620, 626, 625), (627, 575, 570), (630, 604, 458), (631, 630, 458), (631, 632, 630), (633, 634, 630), (637, 640, 630), (638, 637, 630), (639, 638, 636), (618, 626, 620), (643, 642, 640), (618, 645, 644), (646, 645, 618), (520, 648, 647), (649, 648, 520), (649, 652, 651), (653, 652, 649), (523, 650, 649), (650, 655, 654), (523, 657, 656), (522, 664, 663), (669, 668, 662), (522, 672, 671), (522, 673, 672), (674, 659, 523), (675, 674, 523), (522, 677, 673), (522, 678, 677), (522, 679, 678), (1019, 679, 522), (680, 661, 660), (681, 680, 659), (1019, 683, 679), (1019, 684, 683), (553, 687, 686), (553, 689, 688), (553, 691, 690), (692, 691, 553), (696, 695, 553), (697, 696, 553), (698, 697, 553), (699, 698, 553), (700, 692, 553), (695, 700, 553), (696, 701, 695), (702, 701, 696), (703, 702, 696), (702, 705, 701), (707, 79, 84), (93, 707, 86), (95, 708, 94), (88, 707, 93), (709, 707, 88), (708, 709, 94), (710, 709, 708), (711, 79, 707), (710, 711, 709), (335, 79, 711), (97, 708, 96), (712, 714, 708), (713, 715, 714), (719, 708, 714), (718, 720, 719), (722, 723, 721), (727, 726, 720), (719, 710, 708), (729, 728, 719), (730, 729, 719), (731, 710, 728), (732, 733, 710), (734, 735, 710), (736, 737, 710), (737, 738, 710), (739, 740, 710), (740, 742, 710), (741, 743, 742), (745, 751, 742), (746, 751, 745), (748, 750, 747), (756, 750, 744), (753, 756, 752), (758, 759, 756), (762, 768, 761), (856, 770, 768), (764, 856, 763), (770, 772, 769), (856, 774, 770), (788, 787, 778), (789, 788, 779), (782, 794, 781), (785, 798, 784), (791, 795, 788), (786, 798, 785), (788, 786, 787), (795, 796, 788), (798, 764, 792), (797, 799, 798), (800, 801, 798), (798, 856, 764), (802, 803, 798), (804, 805, 798), (806, 860, 805), (751, 808, 335), (809, 335, 808), (1760, 809, 808), (751, 1760, 808), (750, 751, 746), (751, 335, 710), (760, 811, 756), (812, 815, 756), (814, 819, 813), (816, 820, 756), (830, 817, 818), (832, 830, 819), (821, 824, 756), (830, 822, 823), (827, 810, 756), (1761, 828, 827), (830, 829, 826), (828, 829, 827), (830, 810, 827), (838, 830, 836), (840, 830, 839), (844, 845, 842), (830, 832, 833), (848, 810, 830), (777, 850, 776), (856, 777, 775), (856, 855, 849), (777, 856, 850), (851, 847, 846), (856, 847, 854), (856, 848, 847), (857, 848, 856), (807, 861, 860), (861, 798, 860), (862, 863, 798), (864, 865, 798), (866, 867, 865), (868, 875, 798), (870, 877, 869), (874, 878, 858), (875, 858, 798), (877, 858, 876), (879, 880, 858), (858, 877, 871), (881, 882, 858), (882, 883, 858), (886, 887, 885), (887, 889, 888), (890, 891, 888), (888, 858, 883), (896, 888, 895), (901, 896, 897), (899, 901, 898), (904, 901, 902), (904, 909, 901), (911, 913, 910), (917, 919, 918), (918, 909, 912), (922, 923, 921), (926, 927, 924), (809, 380, 335), (931, 380, 809), (930, 931, 809), (934, 931, 930), (934, 380, 931), (932, 421, 380), (933, 932, 380), (934, 930, 751), (935, 934, 810), (857, 937, 848), (859, 938, 857), (888, 859, 858), (940, 939, 909), (929, 942, 941), (1763, 943, 941), (943, 944, 941), (944, 945, 941), (945, 946, 941), (947, 948, 941), (941, 940, 918), (948, 949, 941), (949, 955, 941), (951, 956, 1764), (954, 951, 953), (955, 957, 941), (980, 957, 951), (966, 975, 965), (969, 980, 968), (975, 980, 974), (970, 980, 969), (973, 970, 971), (973, 980, 970), (977, 973, 976), (981, 980, 978), (985, 986, 980), (987, 988, 980), (989, 993, 980), (992, 1000, 991), (1001, 996, 997), (996, 1042, 995), (1002, 1003, 992), (1005, 1006, 1004), (1007, 1009, 1001), (1008, 1010, 1009), (1011, 1012, 1010), (1015, 1016, 1014), (934, 932, 933), (1019, 421, 932), (1019, 522, 421), (935, 1019, 934), (936, 935, 810), (937, 936, 848), (1022, 1160, 936), (938, 937, 857), (938, 1022, 937), (1022, 936, 937), (1026, 1025, 1023), (1027, 1026, 1023), (1028, 1027, 1023), (1029, 1028, 1023), (1030, 1029, 1023), (1031, 1030, 1032), (1032, 1023, 888), (1035, 1031, 1032), (1036, 1035, 1032), (1037, 1033, 1032), (1038, 1037, 1032), (1034, 1038, 939), (1037, 1036, 1033), (1039, 1024, 1036), (1034, 1039, 1765), (1040, 939, 940), (1040, 1034, 939), (957, 1040, 940), (1041, 1040, 957), (1042, 957, 980), (1043, 1044, 957), (1047, 1046, 1042), (1048, 1047, 1042), (1017, 1049, 1016), (1051, 1052, 1050), (1050, 1001, 1049), (1054, 1055, 1001), (1767, 1048, 1001), (1056, 1767, 1001), (1057, 1056, 1001), (1058, 1057, 1001), (1059, 1058, 1001), (1060, 1059, 1001), (1061, 1060, 1001), (1767, 1766, 1048), (1062, 1043, 1767), (1076, 1065, 1071), (1073, 1076, 1072), (1076, 1077, 1055), (1078, 1061, 1055), (1079, 1078, 1055), (1077, 1079, 1055), (1080, 1768, 1076), (1081, 1080, 1076), (1082, 1081, 1076), (1083, 1062, 1078), (1084, 1085, 1075), (1086, 1090, 1076), (1089, 1094, 1088), (1094, 1076, 1090), (1092, 1076, 1091), (1093, 1095, 1076), (1096, 1097, 1076), (1098, 1099, 1097), (1099, 1100, 1076), (1100, 1101, 1076), (1102, 1104, 1103), (1105, 1106, 1103), (1107, 1082, 1076), (1108, 1107, 1076), (1109, 1108, 1076), (1110, 1109, 1076), (1103, 1110, 1076), (1106, 1112, 1111), (1113, 1114, 1111), (1111, 1110, 1103), (1114, 1770, 1769), (1115, 1116, 1769), (1116, 1117, 1083), (1019, 1119, 684), (1119, 1122, 685), (1120, 1124, 1019), (1019, 1126, 1125), (1127, 1132, 1120), (1128, 1127, 1019), (1124, 1130, 1129), (1120, 1131, 1130), (1127, 1134, 1133), (1121, 1137, 1136), (1020, 1139, 1137), (1138, 1139, 1020), (1138, 1140, 1139), (1142, 1141, 1140), (1020, 1121, 1019), (1147, 1138, 1020), (1148, 1147, 1020), (1146, 1148, 1020), (1143, 1153, 1151), (1143, 1155, 1153), (1158, 1157, 1143), (1154, 1158, 1143), (1159, 1143, 935), (1161, 1160, 1022), (1163, 1162, 938), (1039, 1164, 1024), (1164, 1163, 1024), (1165, 1039, 1034), (1041, 1165, 1040), (1168, 1167, 1045), (1169, 1166, 1045), (1170, 1169, 1167), (1168, 1170, 1167), (1171, 1168, 1043), (1172, 1171, 1062), (1173, 1172, 1062), (1118, 1174, 1083), (1174, 1175, 1083), (1178, 1177, 1083), (1180, 1179, 1177), (1181, 1173, 1083), (1182, 1181, 1179), (1187, 1186, 1181), (1188, 1189, 1083), (1189, 1190, 1083), (1192, 1181, 1182), (1193, 1183, 1181), (1157, 1195, 1156), (1197, 1196, 1194), (1158, 1197, 1195), (1158, 1198, 1197), (1198, 1200, 1199), (1201, 1158, 1154), (1202, 1204, 1203), (1158, 1210, 1209), (1158, 1211, 1210), (1158, 1212, 1211), (1213, 1158, 1205), (1214, 1213, 1208), (1158, 1216, 1215), (1158, 1217, 1216), (1158, 1220, 1219), (1222, 1221, 1218), (1158, 1225, 1224), (1227, 1226, 1221), (1228, 1227, 1221), (1158, 1230, 1229), (1227, 1231, 1226), (1233, 1201, 1154), (1154, 1234, 1233), (1154, 1236, 1235), (1154, 1237, 1236), (1232, 1238, 1237), (1232, 1239, 1238), (1159, 1240, 1232), (1159, 1244, 1240), (1159, 1245, 1241), (1159, 1247, 1246), (1159, 1248, 1247), (1242, 1249, 1248), (1159, 1250, 1242), (1161, 1252, 1160), (1253, 1252, 1161), (1255, 1254, 1160), (1259, 1258, 1160), (1261, 1260, 1160), (1263, 1262, 1160), (1258, 1263, 1160), (1265, 1264, 1259), (1266, 1250, 1159), (1267, 1266, 1159), (1268, 1267, 1257), (1267, 1270, 1266), (1268, 1271, 1267), (1274, 1273, 1161), (1275, 1274, 1161), (1162, 1277, 1161), (1273, 1253, 1161), (1161, 1280, 1279), (1161, 1281, 1280), (1161, 1282, 1276), (1277, 1282, 1161), (1162, 1284, 1277), (1162, 1285, 1284), (1162, 1287, 1286), (1162, 1288, 1287), (1162, 1289, 1288), (1162, 1291, 1290), (1291, 1293, 1292), (1162, 1293, 1291), (1162, 1296, 1295), (1296, 1298, 1297), (1302, 1296, 1162), (1163, 1302, 1162), (1296, 1302, 1298), (1302, 1303, 1300), (1304, 1303, 1302), (1305, 1304, 1302), (1336, 1306, 1163), (1307, 1336, 1163), (1308, 1164, 1039), (1309, 1039, 1165), (1166, 1309, 1165), (1309, 1308, 1039), (1310, 1390, 1309), (1772, 1169, 1170), (1312, 1311, 1169), (1312, 1310, 1311), (1314, 1313, 1171), (1316, 1315, 1186), (1317, 1316, 1186), (1315, 1314, 1173), (1320, 1315, 1319), (1322, 1321, 1315), (1326, 1325, 1324), (1329, 1315, 1328), (1330, 1315, 1329), (1332, 1334, 1333), (1302, 1335, 1334), (1307, 1339, 1338), (1163, 1340, 1307), (1341, 1340, 1163), (1340, 1343, 1342), (1163, 1344, 1341), (1360, 1348, 1163), (1350, 1349, 1163), (1351, 1350, 1163), (1352, 1351, 1163), (1347, 1352, 1163), (1163, 1353, 1347), (1163, 1354, 1353), (1348, 1354, 1163), (1163, 1355, 1345), (1349, 1356, 1346), (1354, 1359, 1358), (1360, 1363, 1361), (1360, 1364, 1363), (1308, 1360, 1163), (1308, 1365, 1364), (1308, 1366, 1365), (1308, 1368, 1366), (1308, 1369, 1368), (1308, 1371, 1370), (1308, 1372, 1371), (1308, 1374, 1373), (1308, 1376, 1375), (1308, 1378, 1377), (1308, 1379, 1378), (1308, 1381, 1380), (1773, 1381, 1308), (1383, 1773, 1308), (1383, 1387, 1386), (1390, 1387, 1383), (1390, 1383, 1308), (1393, 1310, 1392), (1395, 1394, 1313), (1396, 1395, 1314), (1401, 1315, 1400), (1404, 1405, 1396), (1405, 1406, 1396), (1409, 1410, 1408), (1410, 1411, 1396), (1411, 1412, 1396), (1412, 1413, 1396), (1416, 1417, 1415), (1420, 1418, 1416), (1418, 1420, 1419), (1390, 1416, 1389), (1390, 1421, 1420), (1421, 1424, 1422), (1390, 1425, 1424), (1390, 1426, 1425), (1391, 1427, 1390), (1390, 1429, 1426), (1390, 1431, 1430), (1427, 1431, 1390), (1431, 1433, 1432), (1391, 1434, 1427), (1391, 1436, 1434), (1391, 1437, 1436), (1391, 1439, 1437), (1445, 1443, 1441), (1445, 1444, 1442), (1445, 1447, 1446), (1445, 1448, 1447), (1440, 1450, 1449), (1440, 1451, 1450), (1440, 1452, 1451), (1310, 1423, 1391), (1453, 1423, 1310), (1454, 1452, 1440), (1502, 1423, 1453), (1455, 1502, 1453), (1455, 1453, 1393), (1456, 1455, 1394), (1456, 1394, 1395), (1457, 1456, 1395), (1413, 1459, 1396), (1460, 1396, 1459), (1414, 1462, 1459), (1462, 1463, 1459), (1464, 1465, 1460), (1465, 1466, 1460), (1466, 1467, 1460), (1467, 1468, 1460), (1468, 1469, 1458), (1470, 1471, 1458), (1471, 1472, 1458), (1472, 1473, 1458), (1476, 1477, 1461), (1423, 1479, 1454), (1454, 1481, 1480), (1479, 1483, 1482), (1423, 1484, 1483), (1423, 1487, 1486), (1423, 1488, 1485), (1488, 1490, 1489), (1423, 1491, 1488), (1423, 1493, 1491), (1423, 1495, 1494), (1423, 1496, 1495), (1423, 1497, 1496), (1497, 1499, 1498), (1502, 1500, 1497), (1502, 1503, 1500), (1502, 1504, 1503), (1502, 1507, 1504), (1502, 1508, 1507), (1502, 1509, 1508), (1505, 1509, 1502), (1513, 1510, 1502), (1514, 1513, 1455), (1510, 1516, 1515), (1510, 1517, 1516), (1455, 1519, 1518), (1455, 1520, 1519), (1455, 1521, 1520), (1455, 1522, 1521), (1527, 1524, 1455), (1525, 1522, 1455), (1528, 1530, 1529), (1527, 1530, 1524), (1458, 1456, 1457), (1533, 1534, 1458), (1540, 1541, 1538), (1543, 1541, 1542), (1545, 1547, 1541), (1552, 1548, 1547), (1548, 1532, 1458), (1549, 1552, 1546), (1551, 1553, 1552), (1558, 1561, 1557), (1560, 1562, 1561), (1561, 1552, 1557), (1563, 1564, 1562), (1564, 1565, 1561), (1566, 1567, 1561), (1561, 1548, 1552), (1569, 1570, 1561), (1570, 1571, 1561), (1572, 1548, 1561), (1573, 1574, 1572), (1574, 1575, 1572), (1527, 1577, 1530), (1577, 1580, 1579), (1527, 1581, 1577), (1581, 1527, 1583), (1527, 1586, 1584), (1527, 1589, 1588), (1591, 1593, 1592), (1595, 1594, 1589), (1594, 1597, 1596), (1595, 1778, 1599), (1600, 1527, 1456), (1601, 1600, 1456), (1600, 1595, 1527), (1605, 1604, 1603), (1607, 1606, 1600), (1608, 1607, 1600), (1606, 1610, 1600), (1531, 1601, 1456), (1613, 1602, 1601), (1614, 1613, 1601), (1601, 1615, 1614), (1601, 1616, 1615), (1601, 1617, 1616), (1601, 1612, 1617), (1531, 1618, 1612), (1612, 1622, 1621), (1531, 1623, 1618), (1531, 1624, 1623), (1531, 1625, 1624), (1531, 1626, 1625), (1619, 1626, 1531), (1627, 1603, 1602), (1629, 1605, 1603), (1628, 1632, 1631), (1532, 1628, 1531), (1628, 1634, 1633), (1548, 1635, 1532), (1636, 1635, 1548), (1637, 1636, 1548), (1640, 1638, 1635), (1642, 1532, 1635), (1638, 1642, 1635), (1644, 1643, 1640), (1646, 1648, 1647), (1648, 1649, 1647), (1649, 1650, 1647), (1650, 1651, 1647), (1653, 1654, 1647), (1654, 1655, 1647), (1661, 1660, 1647), (1647, 1662, 1661), (1647, 1663, 1662), (1664, 1663, 1656), (1657, 1665, 1664), (1667, 1666, 1548), (1660, 1667, 1548), (1665, 1669, 1664), (1548, 1670, 1637), (1671, 1670, 1548), (1672, 1671, 1548), (1673, 1672, 1548), (1674, 1678, 1663), (1675, 1674, 1663), (1676, 1675, 1664), (1669, 1677, 1676), (1680, 1679, 1678), (1595, 1681, 1778), (1681, 1595, 1682), (1595, 1684, 1683), (1595, 1688, 1687), (1689, 1691, 1690), (1595, 1694, 1693), (1695, 1694, 1595), (1595, 1698, 1695), (1595, 1699, 1698), (1686, 1702, 1701), (1686, 1703, 1702), (1686, 1704, 1703), (1705, 1704, 1686), (1708, 1707, 1600), (1709, 1708, 1600), (1710, 1713, 1600), (1715, 1712, 1600), (1716, 1715, 1600), (1717, 1686, 1595), (1712, 1717, 1595), (1720, 1719, 1712), (1722, 1696, 1686), (1723, 1722, 1686), (1628, 1725, 1724), (1727, 1628, 1532), (1729, 1728, 1532), (1628, 1731, 1730), (1734, 1733, 1728), (1737, 1736, 1628), (1739, 1738, 1532), (1743, 1740, 1731), (1628, 1744, 1743), (1735, 1744, 1628), (1746, 1745, 1628), (1781, 1747, 1742), (1749, 1748, 1532), (1750, 1749, 1532), (1752, 1751, 1638), (1753, 1729, 1532), (1754, 1753, 1532), (1755, 1754, 1532), (1756, 1755, 1532), (1757, 1756, 1532), (1748, 1757, 1532)])
me_mesh.update()

# ---- objects
ob_mycurve = bpy.data.objects.new('myCurve', me_mesh)

# ---- transforms, parenting, visibility, modifiers, constraints
ob_mycurve.location = (0.0, 0.0, 0.0)
_m = ob_mycurve.modifiers.new('Auto Smooth', 'NODES')
_m.node_group = ng_auto_smooth
_gi = [s.identifier for s in ng_auto_smooth.interface.items_tree if s.item_type == 'SOCKET' and s.in_out == 'INPUT']
_m[_gi[1]] = 3.142  # Angle

# ---- collection membership
scene.collection.objects.link(ob_mycurve)

# ---- scene / render settings (as saved in the file)
scene.frame_start = 1; scene.frame_end = 250; scene.frame_set(107)
scene.render.engine = 'BLENDER_EEVEE_NEXT'
scene.cycles.sampling_pattern = 'TABULATED_SOBOL'
scene.cycles.use_light_tree = False
scene.view_settings.view_transform = 'Filmic'
bpy.context.view_layer.update()

# ---- added for rendering (the .blend has no active camera and no usable light): camera, sun
cam_auto = bpy.data.cameras.new('AutoCamera')
cam_auto.lens = 50.0
cam_auto.sensor_width = 36.0
cam_auto.clip_end = 1000.0
ob_auto_camera = bpy.data.objects.new('AutoCamera', cam_auto)
scene.collection.objects.link(ob_auto_camera)
ob_auto_camera.location = (-61.3966, -40.0068, 6.92473)
ob_auto_camera.rotation_euler = (1.09748, -7.21219e-08, 0.694738)
scene.camera = ob_auto_camera
light_auto_sun = bpy.data.lights.new('AutoSun', 'SUN')
light_auto_sun.energy = 3.0
light_auto_sun.angle = 0.0523599
ob_auto_sun = bpy.data.objects.new('AutoSun', light_auto_sun)
scene.collection.objects.link(ob_auto_sun)
ob_auto_sun.rotation_euler = (0.872665, 0.174533, 0.523599)
bpy.context.view_layer.update()

